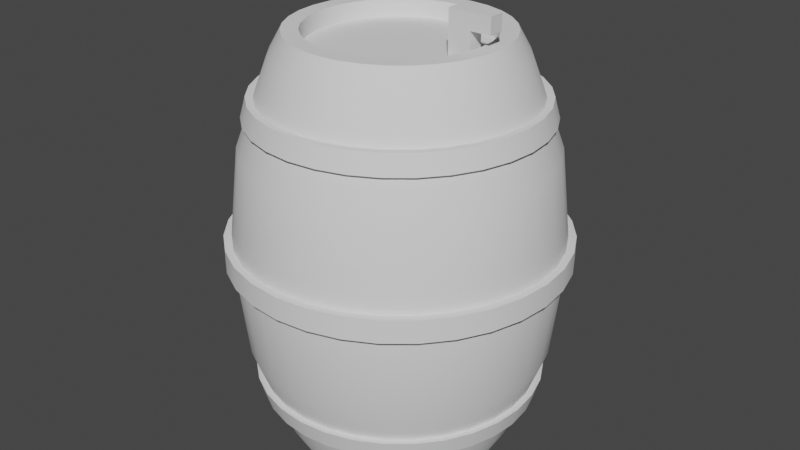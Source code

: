 # Source: Tunna.blend  (saved by Blender 2.92.15; exported with 4.5.12 LTS)
import bpy
from mathutils import Matrix  # noqa: F401  (used for matrix-valued properties, if any)

bpy.ops.wm.read_factory_settings(use_empty=True)
scene = bpy.context.scene
scene.name = 'Scene'

# ---- collections
col_collection = bpy.data.collections.new('Collection'); scene.collection.children.link(col_collection)

# ---- node groups
ng_auto_smooth = bpy.data.node_groups.new('Auto Smooth', 'GeometryNodeTree')
_s = ng_auto_smooth.interface.new_socket(name='Geometry', in_out='OUTPUT', socket_type='NodeSocketGeometry')
_s = ng_auto_smooth.interface.new_socket(name='Geometry', in_out='INPUT', socket_type='NodeSocketGeometry')
_s = ng_auto_smooth.interface.new_socket(name='Angle', in_out='INPUT', socket_type='NodeSocketFloat')
_s.subtype = 'ANGLE'
_s.min_value = 0.0
_s.max_value = 3.142
ng_auto_smooth.is_modifier = True
_N = ng_auto_smooth.nodes; _L = ng_auto_smooth.links
n0 = _N.new('NodeGroupOutput'); n0.name = 'Group Output'; n0.location = (480, -100)
n1 = _N.new('NodeGroupInput'); n1.name = 'Group Input'; n1.location = (-420, -300)
n2 = _N.new('NodeGroupInput'); n2.name = 'Group Input.001'; n2.location = (-60, -100)
n3 = _N.new('GeometryNodeSetShadeSmooth'); n3.name = 'Set Shade Smooth'; n3.location = (120, -100)
n3.domain = 'EDGE'
n4 = _N.new('GeometryNodeSetShadeSmooth'); n4.name = 'Set Shade Smooth.001'; n4.location = (300, -100)
n5 = _N.new('GeometryNodeInputMeshEdgeAngle'); n5.name = 'Edge Angle'; n5.location = (-420, -220)
n6 = _N.new('GeometryNodeInputEdgeSmooth'); n6.name = 'Is Edge Smooth'; n6.location = (-60, -160)
n7 = _N.new('GeometryNodeInputShadeSmooth'); n7.name = 'Is Face Smooth'; n7.location = (-240, -340)
n8 = _N.new('FunctionNodeBooleanMath'); n8.name = 'Boolean Math'; n8.location = (-60, -220)
n9 = _N.new('FunctionNodeCompare'); n9.name = 'Compare'; n9.location = (-240, -180)
n9.operation = 'LESS_EQUAL'
_L.new(n5.outputs[0], n9.inputs[0])
_L.new(n4.outputs[0], n0.inputs[0])
_L.new(n1.outputs[1], n9.inputs[1])
_L.new(n9.outputs[0], n8.inputs[0])
_L.new(n7.outputs[0], n8.inputs[1])
_L.new(n2.outputs[0], n3.inputs[0])
_L.new(n6.outputs[0], n3.inputs[1])
_L.new(n3.outputs[0], n4.inputs[0])
_L.new(n8.outputs[0], n3.inputs[2])
n0.is_active_output = True

# ---- world
world_world = bpy.data.worlds.new('World'); scene.world = world_world
world_world.use_nodes = True; world_world.node_tree.nodes.clear()
_N = world_world.node_tree.nodes; _L = world_world.node_tree.links
n0 = _N.new('ShaderNodeOutputWorld'); n0.name = 'World Output'; n0.location = (300, 300)
n1 = _N.new('ShaderNodeBackground'); n1.name = 'Background'; n1.location = (10, 300)
n1.inputs[0].default_value = (0.05088, 0.05088, 0.05088, 1.0)
_L.new(n1.outputs[0], n0.inputs[0])
n0.is_active_output = True
world_world.color = (0.05088, 0.05088, 0.05088)
world_world.use_sun_shadow = False
world_world.sun_shadow_jitter_overblur = 0.0

# ---- meshes
me_cylinder = bpy.data.meshes.new('Cylinder')
me_cylinder.from_pydata([(0.0, 0.8438, 0.0), (0.0, 0.8438, 4.0), (0.1646, 0.8276, 0.0), (0.1646, 0.8276, 4.0), (0.3229, 0.7796, 0.0), (0.3229, 0.7796, 4.0), (0.4688, 0.7016, 0.0), (0.4688, 0.7016, 4.0), (0.5967, 0.5967, 0.0), (0.5967, 0.5967, 4.0), (0.7016, 0.4688, 0.0), (0.7016, 0.4688, 4.0), (0.7796, 0.3229, 0.0), (0.7796, 0.3229, 4.0), (0.8276, 0.1646, 0.0), (0.8276, 0.1646, 4.0), (0.8438, 0.0, 0.0), (0.8438, 0.0, 4.0), (0.8276, -0.1646, 0.0), (0.8276, -0.1646, 4.0), (0.7796, -0.3229, 0.0), (0.7796, -0.3229, 4.0), (0.7016, -0.4688, 0.0), (0.7016, -0.4688, 4.0), (0.5967, -0.5967, 0.0), (0.5967, -0.5967, 4.0), (0.4688, -0.7016, 0.0), (0.4688, -0.7016, 4.0), (0.3229, -0.7796, 0.0), (0.3229, -0.7796, 4.0), (0.1646, -0.8276, 0.0), (0.1646, -0.8276, 4.0), (0.0, -0.8438, 0.0), (0.0, -0.8438, 4.0), (-0.1646, -0.8276, 0.0), (-0.1646, -0.8276, 4.0), (-0.3229, -0.7796, 0.0), (-0.3229, -0.7796, 4.0), (-0.4688, -0.7016, 0.0), (-0.4688, -0.7016, 4.0), (-0.5967, -0.5967, 0.0), (-0.5967, -0.5967, 4.0), (-0.7016, -0.4688, 0.0), (-0.7016, -0.4688, 4.0), (-0.7796, -0.3229, 0.0), (-0.7796, -0.3229, 4.0), (-0.8276, -0.1646, 0.0), (-0.8276, -0.1646, 4.0), (-0.8438, 0.0, 0.0), (-0.8438, 0.0, 4.0), (-0.8276, 0.1646, 0.0), (-0.8276, 0.1646, 4.0), (-0.7796, 0.3229, 0.0), (-0.7796, 0.3229, 4.0), (-0.7016, 0.4688, 0.0), (-0.7016, 0.4688, 4.0), (-0.5967, 0.5967, 0.0), (-0.5967, 0.5967, 4.0), (-0.4688, 0.7016, 0.0), (-0.4688, 0.7016, 4.0), (-0.3229, 0.7796, 0.0), (-0.3229, 0.7796, 4.0), (-0.1646, 0.8276, 0.0), (-0.1646, 0.8276, 4.0), (-6.709e-10, 1.117, 3.791), (-6.709e-10, 1.117, 0.2091), (-1.863e-09, 1.425, 2.969), (-3.725e-09, 1.532, 2.0), (-1.863e-09, 1.425, 1.031), (0.2179, 1.096, 0.2091), (0.2179, 1.096, 3.791), (0.2779, 1.397, 1.031), (0.299, 1.503, 2.0), (0.2779, 1.397, 2.969), (0.4275, 1.032, 0.2091), (0.4275, 1.032, 3.791), (0.5451, 1.316, 1.031), (0.5864, 1.416, 2.0), (0.5451, 1.316, 2.969), (0.6206, 0.9288, 0.2091), (0.6206, 0.9288, 3.791), (0.7914, 1.184, 1.031), (0.8514, 1.274, 2.0), (0.7914, 1.184, 2.969), (0.7899, 0.7899, 0.2091), (0.7899, 0.7899, 3.791), (1.007, 1.007, 1.031), (1.084, 1.084, 2.0), (1.007, 1.007, 2.969), (0.9288, 0.6206, 0.2091), (0.9288, 0.6206, 3.791), (1.184, 0.7914, 1.031), (1.274, 0.8514, 2.0), (1.184, 0.7914, 2.969), (1.032, 0.4275, 0.2091), (1.032, 0.4275, 3.791), (1.316, 0.5451, 1.031), (1.416, 0.5864, 2.0), (1.316, 0.5451, 2.969), (1.096, 0.2179, 0.2091), (1.096, 0.2179, 3.791), (1.397, 0.2779, 1.031), (1.503, 0.299, 2.0), (1.397, 0.2779, 2.969), (1.117, -2.738e-09, 0.2091), (1.117, -2.738e-09, 3.791), (1.425, -9.313e-09, 1.031), (1.532, -1.49e-08, 2.0), (1.425, -9.313e-09, 2.969), (1.096, -0.2179, 0.2091), (1.096, -0.2179, 3.791), (1.397, -0.2779, 1.031), (1.503, -0.299, 2.0), (1.397, -0.2779, 2.969), (1.032, -0.4275, 0.2091), (1.032, -0.4275, 3.791), (1.316, -0.5451, 1.031), (1.416, -0.5864, 2.0), (1.316, -0.5451, 2.969), (0.9288, -0.6206, 0.2091), (0.9288, -0.6206, 3.791), (1.184, -0.7914, 1.031), (1.274, -0.8514, 2.0), (1.184, -0.7914, 2.969), (0.7899, -0.7899, 0.2091), (0.7899, -0.7899, 3.791), (1.007, -1.007, 1.031), (1.084, -1.084, 2.0), (1.007, -1.007, 2.969), (0.6206, -0.9288, 0.2091), (0.6206, -0.9288, 3.791), (0.7914, -1.184, 1.031), (0.8514, -1.274, 2.0), (0.7914, -1.184, 2.969), (0.4275, -1.032, 0.2091), (0.4275, -1.032, 3.791), (0.5451, -1.316, 1.031), (0.5864, -1.416, 2.0), (0.5451, -1.316, 2.969), (0.2179, -1.096, 0.2091), (0.2179, -1.096, 3.791), (0.2779, -1.397, 1.031), (0.299, -1.503, 2.0), (0.2779, -1.397, 2.969), (-6.709e-10, -1.117, 0.2091), (-6.709e-10, -1.117, 3.791), (-1.863e-09, -1.425, 1.031), (-3.725e-09, -1.532, 2.0), (-1.863e-09, -1.425, 2.969), (-0.2179, -1.096, 0.2091), (-0.2179, -1.096, 3.791), (-0.2779, -1.397, 1.031), (-0.299, -1.503, 2.0), (-0.2779, -1.397, 2.969), (-0.4275, -1.032, 0.2091), (-0.4275, -1.032, 3.791), (-0.5451, -1.316, 1.031), (-0.5864, -1.416, 2.0), (-0.5451, -1.316, 2.969), (-0.6206, -0.9288, 0.2091), (-0.6206, -0.9288, 3.791), (-0.7914, -1.184, 1.031), (-0.8514, -1.274, 2.0), (-0.7914, -1.184, 2.969), (-0.7899, -0.7899, 0.2091), (-0.7899, -0.7899, 3.791), (-1.007, -1.007, 1.031), (-1.084, -1.084, 2.0), (-1.007, -1.007, 2.969), (-0.9288, -0.6206, 0.2091), (-0.9288, -0.6206, 3.791), (-1.184, -0.7914, 1.031), (-1.274, -0.8514, 2.0), (-1.184, -0.7914, 2.969), (-1.032, -0.4275, 0.2091), (-1.032, -0.4275, 3.791), (-1.316, -0.5451, 1.031), (-1.416, -0.5864, 2.0), (-1.316, -0.5451, 2.969), (-1.096, -0.2179, 0.2091), (-1.096, -0.2179, 3.791), (-1.397, -0.2779, 1.031), (-1.503, -0.299, 2.0), (-1.397, -0.2779, 2.969), (-1.117, -2.738e-09, 0.2091), (-1.117, -2.738e-09, 3.791), (-1.425, -9.313e-09, 1.031), (-1.532, -1.49e-08, 2.0), (-1.425, -9.313e-09, 2.969), (-1.096, 0.2179, 0.2091), (-1.096, 0.2179, 3.791), (-1.397, 0.2779, 1.031), (-1.503, 0.299, 2.0), (-1.397, 0.2779, 2.969), (-1.032, 0.4275, 0.2091), (-1.032, 0.4275, 3.791), (-1.316, 0.5451, 1.031), (-1.416, 0.5864, 2.0), (-1.316, 0.5451, 2.969), (-0.9288, 0.6206, 0.2091), (-0.9288, 0.6206, 3.791), (-1.184, 0.7914, 1.031), (-1.274, 0.8514, 2.0), (-1.184, 0.7914, 2.969), (-0.7899, 0.7899, 0.2091), (-0.7899, 0.7899, 3.791), (-1.007, 1.007, 1.031), (-1.084, 1.084, 2.0), (-1.007, 1.007, 2.969), (-0.6206, 0.9288, 0.2091), (-0.6206, 0.9288, 3.791), (-0.7914, 1.184, 1.031), (-0.8514, 1.274, 2.0), (-0.7914, 1.184, 2.969), (-0.4275, 1.032, 0.2091), (-0.4275, 1.032, 3.791), (-0.5451, 1.316, 1.031), (-0.5864, 1.416, 2.0), (-0.5451, 1.316, 2.969), (-0.2179, 1.096, 0.2091), (-0.2179, 1.096, 3.791), (-0.2779, 1.397, 1.031), (-0.299, 1.503, 2.0), (-0.2779, 1.397, 2.969), (0.0, 1.0, 0.0), (0.1951, 0.9808, 0.0), (0.1951, 0.9808, 4.0), (0.0, 1.0, 4.0), (0.3827, 0.9239, 0.0), (0.3827, 0.9239, 4.0), (0.5556, 0.8315, 0.0), (0.5556, 0.8315, 4.0), (0.7071, 0.7071, 0.0), (0.7071, 0.7071, 4.0), (0.8315, 0.5556, 0.0), (0.8315, 0.5556, 4.0), (0.9239, 0.3827, 0.0), (0.9239, 0.3827, 4.0), (0.9808, 0.1951, 0.0), (0.9808, 0.1951, 4.0), (1.0, 0.0, 0.0), (1.0, 0.0, 4.0), (0.9808, -0.1951, 0.0), (0.9808, -0.1951, 4.0), (0.9239, -0.3827, 0.0), (0.9239, -0.3827, 4.0), (0.8315, -0.5556, 0.0), (0.8315, -0.5556, 4.0), (0.7071, -0.7071, 0.0), (0.7071, -0.7071, 4.0), (0.5556, -0.8315, 0.0), (0.5556, -0.8315, 4.0), (0.3827, -0.9239, 0.0), (0.3827, -0.9239, 4.0), (0.1951, -0.9808, 0.0), (0.1951, -0.9808, 4.0), (0.0, -1.0, 0.0), (0.0, -1.0, 4.0), (-0.1951, -0.9808, 0.0), (-0.1951, -0.9808, 4.0), (-0.3827, -0.9239, 0.0), (-0.3827, -0.9239, 4.0), (-0.5556, -0.8315, 0.0), (-0.5556, -0.8315, 4.0), (-0.7071, -0.7071, 0.0), (-0.7071, -0.7071, 4.0), (-0.8315, -0.5556, 0.0), (-0.8315, -0.5556, 4.0), (-0.9239, -0.3827, 0.0), (-0.9239, -0.3827, 4.0), (-0.9808, -0.1951, 0.0), (-0.9808, -0.1951, 4.0), (-1.0, 0.0, 0.0), (-1.0, 0.0, 4.0), (-0.9808, 0.1951, 0.0), (-0.9808, 0.1951, 4.0), (-0.9239, 0.3827, 0.0), (-0.9239, 0.3827, 4.0), (-0.8315, 0.5556, 0.0), (-0.8315, 0.5556, 4.0), (-0.7071, 0.7071, 0.0), (-0.7071, 0.7071, 4.0), (-0.5556, 0.8315, 0.0), (-0.5556, 0.8315, 4.0), (-0.3827, 0.9239, 0.0), (-0.3827, 0.9239, 4.0), (-0.1951, 0.9808, 0.0), (-0.1951, 0.9808, 4.0), (0.0, 0.8438, 0.1643), (0.1646, 0.8276, 0.1643), (0.1646, 0.8276, 3.836), (0.0, 0.8438, 3.836), (0.3229, 0.7796, 0.1643), (0.3229, 0.7796, 3.836), (0.4688, 0.7016, 0.1643), (0.4688, 0.7016, 3.836), (0.5967, 0.5967, 0.1643), (0.5967, 0.5967, 3.836), (0.7016, 0.4688, 0.1643), (0.7016, 0.4688, 3.836), (0.7796, 0.3229, 0.1643), (0.7796, 0.3229, 3.836), (0.8276, 0.1646, 0.1643), (0.8276, 0.1646, 3.836), (0.8438, 0.0, 0.1643), (0.8438, 0.0, 3.836), (0.8276, -0.1646, 0.1643), (0.8276, -0.1646, 3.836), (0.7796, -0.3229, 0.1643), (0.7796, -0.3229, 3.836), (0.7016, -0.4688, 0.1643), (0.7016, -0.4688, 3.836), (0.5967, -0.5967, 0.1643), (0.5967, -0.5967, 3.836), (0.4688, -0.7016, 0.1643), (0.4688, -0.7016, 3.836), (0.3229, -0.7796, 0.1643), (0.3229, -0.7796, 3.836), (0.1646, -0.8276, 0.1643), (0.1646, -0.8276, 3.836), (0.0, -0.8438, 0.1643), (0.0, -0.8438, 3.836), (-0.1646, -0.8276, 0.1643), (-0.1646, -0.8276, 3.836), (-0.3229, -0.7796, 0.1643), (-0.3229, -0.7796, 3.836), (-0.4688, -0.7016, 0.1643), (-0.4688, -0.7016, 3.836), (-0.5967, -0.5967, 0.1643), (-0.5967, -0.5967, 3.836), (-0.7016, -0.4688, 0.1643), (-0.7016, -0.4688, 3.836), (-0.7796, -0.3229, 0.1643), (-0.7796, -0.3229, 3.836), (-0.8276, -0.1646, 0.1643), (-0.8276, -0.1646, 3.836), (-0.8438, 0.0, 0.1643), (-0.8438, 0.0, 3.836), (-0.8276, 0.1646, 0.1643), (-0.8276, 0.1646, 3.836), (-0.7796, 0.3229, 0.1643), (-0.7796, 0.3229, 3.836), (-0.7016, 0.4688, 0.1643), (-0.7016, 0.4688, 3.836), (-0.5967, 0.5967, 0.1643), (-0.5967, 0.5967, 3.836), (-0.4688, 0.7016, 0.1643), (-0.4688, 0.7016, 3.836), (-0.3229, 0.7796, 0.1643), (-0.3229, 0.7796, 3.836), (-0.1646, 0.8276, 0.1643), (-0.1646, 0.8276, 3.836), (1.489e-09, 1.322, 0.5447), (0.2579, 1.296, 0.5447), (0.5059, 1.221, 0.5447), (0.7344, 1.099, 0.5447), (0.9347, 0.9347, 0.5447), (1.099, 0.7344, 0.5447), (1.221, 0.5059, 0.5447), (1.296, 0.2579, 0.5447), (1.322, -8.953e-09, 0.5447), (1.296, -0.2579, 0.5447), (1.221, -0.5059, 0.5447), (1.099, -0.7344, 0.5447), (0.9347, -0.9347, 0.5447), (0.7344, -1.099, 0.5447), (0.5059, -1.221, 0.5447), (0.2579, -1.296, 0.5447), (1.489e-09, -1.322, 0.5447), (-0.2579, -1.296, 0.5447), (-0.5059, -1.221, 0.5447), (-0.7344, -1.099, 0.5447), (-0.9347, -0.9347, 0.5447), (-1.099, -0.7344, 0.5447), (-1.221, -0.5059, 0.5447), (-1.296, -0.2579, 0.5447), (-1.322, -8.953e-09, 0.5447), (-1.296, 0.2579, 0.5447), (-1.221, 0.5059, 0.5447), (-1.099, 0.7344, 0.5447), (-0.9347, 0.9347, 0.5447), (-0.7344, 1.099, 0.5447), (-0.5059, 1.221, 0.5447), (-0.2579, 1.296, 0.5447), (5.448e-10, 1.373, 0.7318), (0.2678, 1.346, 0.7318), (0.5254, 1.268, 0.7318), (0.7627, 1.141, 0.7318), (0.9707, 0.9707, 0.7318), (1.141, 0.7627, 0.7318), (1.268, 0.5254, 0.7318), (1.346, 0.2678, 0.7318), (1.373, -9.058e-09, 0.7318), (1.346, -0.2678, 0.7318), (1.268, -0.5254, 0.7318), (1.141, -0.7627, 0.7318), (0.9707, -0.9707, 0.7318), (0.7627, -1.141, 0.7318), (0.5254, -1.268, 0.7318), (0.2678, -1.346, 0.7318), (5.448e-10, -1.373, 0.7318), (-0.2678, -1.346, 0.7318), (-0.5254, -1.268, 0.7318), (-0.7627, -1.141, 0.7318), (-0.9707, -0.9707, 0.7318), (-1.141, -0.7627, 0.7318), (-1.268, -0.5254, 0.7318), (-1.346, -0.2678, 0.7318), (-1.373, -9.058e-09, 0.7318), (-1.346, 0.2678, 0.7318), (-1.268, 0.5254, 0.7318), (-1.141, 0.7627, 0.7318), (-0.9707, 0.9707, 0.7318), (-0.7627, 1.141, 0.7318), (-0.5254, 1.268, 0.7318), (-0.2678, 1.346, 0.7318), (-3.417e-09, 1.055, 0.558), (0.2059, 1.035, 0.558), (0.4039, 0.9751, 0.558), (0.5864, 0.8776, 0.558), (0.7463, 0.7463, 0.558), (0.8776, 0.5864, 0.558), (0.9751, 0.4039, 0.558), (1.035, 0.2059, 0.558), (1.055, -6.453e-09, 0.558), (1.035, -0.2059, 0.558), (0.9751, -0.4039, 0.558), (0.8776, -0.5864, 0.558), (0.7463, -0.7463, 0.558), (0.5864, -0.8776, 0.558), (0.4039, -0.9751, 0.558), (0.2059, -1.035, 0.558), (-3.417e-09, -1.055, 0.558), (-0.2059, -1.035, 0.558), (-0.4039, -0.9751, 0.558), (-0.5864, -0.8776, 0.558), (-0.7463, -0.7463, 0.558), (-0.8776, -0.5864, 0.558), (-0.9751, -0.4039, 0.558), (-1.035, -0.2059, 0.558), (-1.055, -6.453e-09, 0.558), (-1.035, 0.2059, 0.558), (-0.9751, 0.4039, 0.558), (-0.8776, 0.5864, 0.558), (-0.7463, 0.7463, 0.558), (-0.5864, 0.8776, 0.558), (-0.4039, 0.9751, 0.558), (-0.2059, 1.035, 0.558), (3.58e-10, 1.261, 0.7169), (0.246, 1.237, 0.7169), (0.4825, 1.165, 0.7169), (0.7005, 1.048, 0.7169), (0.8915, 0.8915, 0.7169), (1.048, 0.7005, 0.7169), (1.165, 0.4825, 0.7169), (1.237, 0.246, 0.7169), (1.261, -8.071e-09, 0.7169), (1.237, -0.246, 0.7169), (1.165, -0.4825, 0.7169), (1.048, -0.7005, 0.7169), (0.8915, -0.8915, 0.7169), (0.7005, -1.048, 0.7169), (0.4825, -1.165, 0.7169), (0.246, -1.237, 0.7169), (3.58e-10, -1.261, 0.7169), (-0.246, -1.237, 0.7169), (-0.4825, -1.165, 0.7169), (-0.7005, -1.048, 0.7169), (-0.8915, -0.8915, 0.7169), (-1.048, -0.7005, 0.7169), (-1.165, -0.4825, 0.7169), (-1.237, -0.246, 0.7169), (-1.261, -8.071e-09, 0.7169), (-1.237, 0.246, 0.7169), (-1.165, 0.4825, 0.7169), (-1.048, 0.7005, 0.7169), (-0.8915, 0.8915, 0.7169), (-0.7005, 1.048, 0.7169), (-0.4825, 1.165, 0.7169), (-0.246, 1.237, 0.7169), (5.448e-10, 1.373, 3.239), (0.2678, 1.346, 3.239), (0.5254, 1.268, 3.239), (0.7627, 1.141, 3.239), (0.9707, 0.9707, 3.239), (1.141, 0.7627, 3.239), (1.268, 0.5254, 3.239), (1.346, 0.2678, 3.239), (1.373, -9.058e-09, 3.239), (1.346, -0.2678, 3.239), (1.268, -0.5254, 3.239), (1.141, -0.7627, 3.239), (0.9707, -0.9707, 3.239), (0.7627, -1.141, 3.239), (0.5254, -1.268, 3.239), (0.2678, -1.346, 3.239), (5.448e-10, -1.373, 3.239), (-0.2678, -1.346, 3.239), (-0.5254, -1.268, 3.239), (-0.7627, -1.141, 3.239), (-0.9707, -0.9707, 3.239), (-1.141, -0.7627, 3.239), (-1.268, -0.5254, 3.239), (-1.346, -0.2678, 3.239), (-1.373, -9.058e-09, 3.239), (-1.346, 0.2678, 3.239), (-1.268, 0.5254, 3.239), (-1.141, 0.7627, 3.239), (-0.9707, 0.9707, 3.239), (-0.7627, 1.141, 3.239), (-0.5254, 1.268, 3.239), (-0.2678, 1.346, 3.239), (1.489e-09, 1.322, 3.426), (0.2579, 1.296, 3.426), (0.5059, 1.221, 3.426), (0.7344, 1.099, 3.426), (0.9347, 0.9347, 3.426), (1.099, 0.7344, 3.426), (1.221, 0.5059, 3.426), (1.296, 0.2579, 3.426), (1.322, -8.953e-09, 3.426), (1.296, -0.2579, 3.426), (1.221, -0.5059, 3.426), (1.099, -0.7344, 3.426), (0.9347, -0.9347, 3.426), (0.7344, -1.099, 3.426), (0.5059, -1.221, 3.426), (0.2579, -1.296, 3.426), (1.489e-09, -1.322, 3.426), (-0.2579, -1.296, 3.426), (-0.5059, -1.221, 3.426), (-0.7344, -1.099, 3.426), (-0.9347, -0.9347, 3.426), (-1.099, -0.7344, 3.426), (-1.221, -0.5059, 3.426), (-1.296, -0.2579, 3.426), (-1.322, -8.953e-09, 3.426), (-1.296, 0.2579, 3.426), (-1.221, 0.5059, 3.426), (-1.099, 0.7344, 3.426), (-0.9347, 0.9347, 3.426), (-0.7344, 1.099, 3.426), (-0.5059, 1.221, 3.426), (-0.2579, 1.296, 3.426), (3.58e-10, 1.261, 3.254), (0.246, 1.237, 3.254), (0.4825, 1.165, 3.254), (0.7005, 1.048, 3.254), (0.8915, 0.8915, 3.254), (1.048, 0.7005, 3.254), (1.165, 0.4825, 3.254), (1.237, 0.246, 3.254), (1.261, -8.071e-09, 3.254), (1.237, -0.246, 3.254), (1.165, -0.4825, 3.254), (1.048, -0.7005, 3.254), (0.8915, -0.8915, 3.254), (0.7005, -1.048, 3.254), (0.4825, -1.165, 3.254), (0.246, -1.237, 3.254), (3.58e-10, -1.261, 3.254), (-0.246, -1.237, 3.254), (-0.4825, -1.165, 3.254), (-0.7005, -1.048, 3.254), (-0.8915, -0.8915, 3.254), (-1.048, -0.7005, 3.254), (-1.165, -0.4825, 3.254), (-1.237, -0.246, 3.254), (-1.261, -8.071e-09, 3.254), (-1.237, 0.246, 3.254), (-1.165, 0.4825, 3.254), (-1.048, 0.7005, 3.254), (-0.8915, 0.8915, 3.254), (-0.7005, 1.048, 3.254), (-0.4825, 1.165, 3.254), (-0.246, 1.237, 3.254), (-3.417e-09, 1.055, 3.413), (0.2059, 1.035, 3.413), (0.4039, 0.9751, 3.413), (0.5864, 0.8776, 3.413), (0.7463, 0.7463, 3.413), (0.8776, 0.5864, 3.413), (0.9751, 0.4039, 3.413), (1.035, 0.2059, 3.413), (1.055, -6.453e-09, 3.413), (1.035, -0.2059, 3.413), (0.9751, -0.4039, 3.413), (0.8776, -0.5864, 3.413), (0.7463, -0.7463, 3.413), (0.5864, -0.8776, 3.413), (0.4039, -0.9751, 3.413), (0.2059, -1.035, 3.413), (-3.417e-09, -1.055, 3.413), (-0.2059, -1.035, 3.413), (-0.4039, -0.9751, 3.413), (-0.5864, -0.8776, 3.413), (-0.7463, -0.7463, 3.413), (-0.8776, -0.5864, 3.413), (-0.9751, -0.4039, 3.413), (-1.035, -0.2059, 3.413), (-1.055, -6.453e-09, 3.413), (-1.035, 0.2059, 3.413), (-0.9751, 0.4039, 3.413), (-0.8776, 0.5864, 3.413), (-0.7463, 0.7463, 3.413), (-0.5864, 0.8776, 3.413), (-0.4039, 0.9751, 3.413), (-0.2059, 1.035, 3.413), (-1.791e-09, 1.593, 1.896), (0.3108, 1.562, 1.896), (0.6096, 1.472, 1.896), (0.885, 1.325, 1.896), (1.126, 1.126, 1.896), (1.325, 0.885, 1.896), (1.472, 0.6096, 1.896), (1.562, 0.3108, 1.896), (1.593, -7.295e-09, 1.896), (1.562, -0.3108, 1.896), (1.472, -0.6096, 1.896), (1.325, -0.885, 1.896), (1.126, -1.126, 1.896), (0.885, -1.325, 1.896), (0.6096, -1.472, 1.896), (0.3108, -1.562, 1.896), (-1.791e-09, -1.593, 1.896), (-0.3108, -1.562, 1.896), (-0.6096, -1.472, 1.896), (-0.885, -1.325, 1.896), (-1.126, -1.126, 1.896), (-1.325, -0.885, 1.896), (-1.472, -0.6096, 1.896), (-1.562, -0.3108, 1.896), (-1.593, -7.295e-09, 1.896), (-1.562, 0.3108, 1.896), (-1.472, 0.6096, 1.896), (-1.325, 0.885, 1.896), (-1.126, 1.126, 1.896), (-0.885, 1.325, 1.896), (-0.6096, 1.472, 1.896), (-0.3108, 1.562, 1.896), (-1.791e-09, 1.593, 2.113), (0.3108, 1.562, 2.113), (0.6096, 1.472, 2.113), (0.885, 1.325, 2.113), (1.126, 1.126, 2.113), (1.325, 0.885, 2.113), (1.472, 0.6096, 2.113), (1.562, 0.3108, 2.113), (1.593, -7.295e-09, 2.113), (1.562, -0.3108, 2.113), (1.472, -0.6096, 2.113), (1.325, -0.885, 2.113), (1.126, -1.126, 2.113), (0.885, -1.325, 2.113), (0.6096, -1.472, 2.113), (0.3108, -1.562, 2.113), (-1.791e-09, -1.593, 2.113), (-0.3108, -1.562, 2.113), (-0.6096, -1.472, 2.113), (-0.885, -1.325, 2.113), (-1.126, -1.126, 2.113), (-1.325, -0.885, 2.113), (-1.472, -0.6096, 2.113), (-1.562, -0.3108, 2.113), (-1.593, -7.295e-09, 2.113), (-1.562, 0.3108, 2.113), (-1.472, 0.6096, 2.113), (-1.325, 0.885, 2.113), (-1.126, 1.126, 2.113), (-0.885, 1.325, 2.113), (-0.6096, 1.472, 2.113), (-0.3108, 1.562, 2.113), (-2.008e-09, 1.463, 1.913), (0.2854, 1.435, 1.913), (0.5599, 1.352, 1.913), (0.8128, 1.217, 1.913), (1.035, 1.035, 1.913), (1.217, 0.8128, 1.913), (1.352, 0.5599, 1.913), (1.435, 0.2854, 1.913), (1.463, -6.15e-09, 1.913), (1.435, -0.2854, 1.913), (1.352, -0.5599, 1.913), (1.217, -0.8128, 1.913), (1.035, -1.035, 1.913), (0.8128, -1.217, 1.913), (0.5599, -1.352, 1.913), (0.2854, -1.435, 1.913), (-2.008e-09, -1.463, 1.913), (-0.2854, -1.435, 1.913), (-0.5599, -1.352, 1.913), (-0.8128, -1.217, 1.913), (-1.035, -1.035, 1.913), (-1.217, -0.8128, 1.913), (-1.352, -0.5599, 1.913), (-1.435, -0.2854, 1.913), (-1.463, -6.15e-09, 1.913), (-1.435, 0.2854, 1.913), (-1.352, 0.5599, 1.913), (-1.217, 0.8128, 1.913), (-1.035, 1.035, 1.913), (-0.8128, 1.217, 1.913), (-0.5599, 1.352, 1.913), (-0.2854, 1.435, 1.913), (-6.389e-09, 1.225, 2.098), (0.2389, 1.201, 2.098), (0.4687, 1.132, 2.098), (0.6804, 1.018, 2.098), (0.866, 0.866, 2.098), (1.018, 0.6804, 2.098), (1.132, 0.4687, 2.098), (1.201, 0.2389, 2.098), (1.225, -4.273e-09, 2.098), (1.201, -0.2389, 2.098), (1.132, -0.4687, 2.098), (1.018, -0.6804, 2.098), (0.866, -0.866, 2.098), (0.6804, -1.018, 2.098), (0.4687, -1.132, 2.098), (0.2389, -1.201, 2.098), (-6.389e-09, -1.225, 2.098), (-0.2389, -1.201, 2.098), (-0.4687, -1.132, 2.098), (-0.6804, -1.018, 2.098), (-0.866, -0.866, 2.098), (-1.018, -0.6804, 2.098), (-1.132, -0.4687, 2.098), (-1.201, -0.2389, 2.098), (-1.225, -4.273e-09, 2.098), (-1.201, 0.2389, 2.098), (-1.132, 0.4687, 2.098), (-1.018, 0.6804, 2.098), (-0.866, 0.866, 2.098), (-0.6804, 1.018, 2.098), (-0.4687, 1.132, 2.098), (-0.2389, 1.201, 2.098), (0.5614, -0.07399, 3.799), (0.5614, -0.07399, 4.284), (0.5614, 0.07399, 3.799), (0.5614, 0.07399, 4.284), (0.7776, -0.07399, 3.799), (0.7776, -0.07399, 4.284), (0.7776, 0.07399, 3.799), (0.7776, 0.07399, 4.284), (0.5614, -0.07399, 4.131), (0.5614, 0.07399, 4.131), (0.7776, 0.07399, 4.131), (0.7776, -0.07399, 4.131), (0.973, 0.07399, 4.284), (0.973, -0.07399, 4.284), (0.973, 0.07399, 4.131), (0.973, -0.07399, 4.131)], [], [(286, 219, 65, 224), (228, 74, 79, 230), (230, 79, 84, 232), (232, 84, 89, 234), (234, 89, 94, 236), (236, 94, 99, 238), (238, 99, 104, 240), (240, 104, 109, 242), (242, 109, 114, 244), (244, 114, 119, 246), (246, 119, 124, 248), (248, 124, 129, 250), (250, 129, 134, 252), (252, 134, 139, 254), (254, 139, 144, 256), (256, 144, 149, 258), (258, 149, 154, 260), (260, 154, 159, 262), (262, 159, 164, 264), (264, 164, 169, 266), (266, 169, 174, 268), (268, 174, 179, 270), (270, 179, 184, 272), (272, 184, 189, 274), (274, 189, 194, 276), (276, 194, 199, 278), (278, 199, 204, 280), (280, 204, 209, 282), (282, 209, 214, 284), (284, 214, 219, 286), (24, 26, 314, 312), (224, 65, 69, 225), (50, 52, 340, 338), (225, 69, 74, 228), (215, 285, 287, 220), (210, 283, 285, 215), (205, 281, 283, 210), (200, 279, 281, 205), (195, 277, 279, 200), (190, 275, 277, 195), (185, 273, 275, 190), (180, 271, 273, 185), (175, 269, 271, 180), (170, 267, 269, 175), (165, 265, 267, 170), (160, 263, 265, 165), (155, 261, 263, 160), (150, 259, 261, 155), (145, 257, 259, 150), (140, 255, 257, 145), (135, 253, 255, 140), (130, 251, 253, 135), (125, 249, 251, 130), (120, 247, 249, 125), (115, 245, 247, 120), (110, 243, 245, 115), (105, 241, 243, 110), (100, 239, 241, 105), (95, 237, 239, 100), (90, 235, 237, 95), (85, 233, 235, 90), (80, 231, 233, 85), (75, 229, 231, 80), (70, 226, 229, 75), (64, 227, 226, 70), (220, 64, 66, 223), (223, 66, 67, 222), (222, 67, 68, 221), (221, 68, 65, 219), (215, 220, 223, 218), (218, 223, 222, 217), (217, 222, 221, 216), (216, 221, 219, 214), (210, 215, 218, 213), (213, 218, 217, 212), (212, 217, 216, 211), (211, 216, 214, 209), (205, 210, 213, 208), (208, 213, 212, 207), (207, 212, 211, 206), (206, 211, 209, 204), (200, 205, 208, 203), (203, 208, 207, 202), (202, 207, 206, 201), (201, 206, 204, 199), (195, 200, 203, 198), (198, 203, 202, 197), (197, 202, 201, 196), (196, 201, 199, 194), (190, 195, 198, 193), (193, 198, 197, 192), (192, 197, 196, 191), (191, 196, 194, 189), (185, 190, 193, 188), (188, 193, 192, 187), (187, 192, 191, 186), (186, 191, 189, 184), (180, 185, 188, 183), (183, 188, 187, 182), (182, 187, 186, 181), (181, 186, 184, 179), (175, 180, 183, 178), (178, 183, 182, 177), (177, 182, 181, 176), (176, 181, 179, 174), (170, 175, 178, 173), (173, 178, 177, 172), (172, 177, 176, 171), (171, 176, 174, 169), (165, 170, 173, 168), (168, 173, 172, 167), (167, 172, 171, 166), (166, 171, 169, 164), (160, 165, 168, 163), (163, 168, 167, 162), (162, 167, 166, 161), (161, 166, 164, 159), (155, 160, 163, 158), (158, 163, 162, 157), (157, 162, 161, 156), (156, 161, 159, 154), (150, 155, 158, 153), (153, 158, 157, 152), (152, 157, 156, 151), (151, 156, 154, 149), (145, 150, 153, 148), (148, 153, 152, 147), (147, 152, 151, 146), (146, 151, 149, 144), (140, 145, 148, 143), (143, 148, 147, 142), (142, 147, 146, 141), (141, 146, 144, 139), (135, 140, 143, 138), (138, 143, 142, 137), (137, 142, 141, 136), (136, 141, 139, 134), (130, 135, 138, 133), (133, 138, 137, 132), (132, 137, 136, 131), (131, 136, 134, 129), (125, 130, 133, 128), (128, 133, 132, 127), (127, 132, 131, 126), (126, 131, 129, 124), (120, 125, 128, 123), (123, 128, 127, 122), (122, 127, 126, 121), (121, 126, 124, 119), (115, 120, 123, 118), (118, 123, 122, 117), (117, 122, 121, 116), (116, 121, 119, 114), (110, 115, 118, 113), (113, 118, 117, 112), (112, 117, 116, 111), (111, 116, 114, 109), (105, 110, 113, 108), (108, 113, 112, 107), (107, 112, 111, 106), (106, 111, 109, 104), (100, 105, 108, 103), (103, 108, 107, 102), (102, 107, 106, 101), (101, 106, 104, 99), (95, 100, 103, 98), (98, 103, 102, 97), (97, 102, 101, 96), (96, 101, 99, 94), (90, 95, 98, 93), (93, 98, 97, 92), (92, 97, 96, 91), (91, 96, 94, 89), (85, 90, 93, 88), (88, 93, 92, 87), (87, 92, 91, 86), (86, 91, 89, 84), (80, 85, 88, 83), (83, 88, 87, 82), (82, 87, 86, 81), (81, 86, 84, 79), (75, 80, 83, 78), (78, 83, 82, 77), (77, 82, 81, 76), (76, 81, 79, 74), (70, 75, 78, 73), (73, 78, 77, 72), (72, 77, 76, 71), (71, 76, 74, 69), (64, 70, 73, 66), (66, 73, 72, 67), (67, 72, 71, 68), (68, 71, 69, 65), (220, 287, 227, 64), (2, 0, 224, 225), (1, 3, 226, 227), (4, 2, 225, 228), (3, 5, 229, 226), (6, 4, 228, 230), (5, 7, 231, 229), (8, 6, 230, 232), (7, 9, 233, 231), (10, 8, 232, 234), (9, 11, 235, 233), (12, 10, 234, 236), (11, 13, 237, 235), (14, 12, 236, 238), (13, 15, 239, 237), (16, 14, 238, 240), (15, 17, 241, 239), (18, 16, 240, 242), (17, 19, 243, 241), (20, 18, 242, 244), (19, 21, 245, 243), (22, 20, 244, 246), (21, 23, 247, 245), (24, 22, 246, 248), (23, 25, 249, 247), (26, 24, 248, 250), (25, 27, 251, 249), (28, 26, 250, 252), (27, 29, 253, 251), (30, 28, 252, 254), (29, 31, 255, 253), (32, 30, 254, 256), (31, 33, 257, 255), (34, 32, 256, 258), (33, 35, 259, 257), (36, 34, 258, 260), (35, 37, 261, 259), (38, 36, 260, 262), (37, 39, 263, 261), (40, 38, 262, 264), (39, 41, 265, 263), (42, 40, 264, 266), (41, 43, 267, 265), (44, 42, 266, 268), (43, 45, 269, 267), (46, 44, 268, 270), (45, 47, 271, 269), (48, 46, 270, 272), (47, 49, 273, 271), (50, 48, 272, 274), (49, 51, 275, 273), (52, 50, 274, 276), (51, 53, 277, 275), (54, 52, 276, 278), (53, 55, 279, 277), (56, 54, 278, 280), (55, 57, 281, 279), (58, 56, 280, 282), (57, 59, 283, 281), (60, 58, 282, 284), (59, 61, 285, 283), (62, 60, 284, 286), (61, 63, 287, 285), (0, 62, 286, 224), (63, 1, 227, 287), (290, 291, 351, 349, 347, 345, 343, 341, 339, 337, 335, 333, 331, 329, 327, 325, 323, 321, 319, 317, 315, 313, 311, 309, 307, 305, 303, 301, 299, 297, 295, 293), (288, 289, 292, 294, 296, 298, 300, 302, 304, 306, 308, 310, 312, 314, 316, 318, 320, 322, 324, 326, 328, 330, 332, 334, 336, 338, 340, 342, 344, 346, 348, 350), (53, 51, 339, 341), (27, 25, 313, 315), (52, 54, 342, 340), (26, 28, 316, 314), (0, 2, 289, 288), (55, 53, 341, 343), (29, 27, 315, 317), (3, 1, 291, 290), (54, 56, 344, 342), (28, 30, 318, 316), (2, 4, 292, 289), (57, 55, 343, 345), (31, 29, 317, 319), (5, 3, 290, 293), (56, 58, 346, 344), (30, 32, 320, 318), (4, 6, 294, 292), (59, 57, 345, 347), (33, 31, 319, 321), (7, 5, 293, 295), (58, 60, 348, 346), (32, 34, 322, 320), (6, 8, 296, 294), (61, 59, 347, 349), (35, 33, 321, 323), (9, 7, 295, 297), (60, 62, 350, 348), (34, 36, 324, 322), (8, 10, 298, 296), (63, 61, 349, 351), (37, 35, 323, 325), (11, 9, 297, 299), (62, 0, 288, 350), (36, 38, 326, 324), (10, 12, 300, 298), (1, 63, 351, 291), (39, 37, 325, 327), (13, 11, 299, 301), (38, 40, 328, 326), (12, 14, 302, 300), (41, 39, 327, 329), (15, 13, 301, 303), (40, 42, 330, 328), (14, 16, 304, 302), (43, 41, 329, 331), (17, 15, 303, 305), (42, 44, 332, 330), (16, 18, 306, 304), (45, 43, 331, 333), (19, 17, 305, 307), (44, 46, 334, 332), (18, 20, 308, 306), (47, 45, 333, 335), (21, 19, 307, 309), (46, 48, 336, 334), (20, 22, 310, 308), (49, 47, 335, 337), (23, 21, 309, 311), (48, 50, 338, 336), (22, 24, 312, 310), (51, 49, 337, 339), (25, 23, 311, 313), (369, 401, 402, 370), (382, 414, 415, 383), (355, 387, 388, 356), (368, 400, 401, 369), (381, 413, 414, 382), (354, 386, 387, 355), (367, 399, 400, 368), (380, 412, 413, 381), (353, 385, 386, 354), (366, 398, 399, 367), (379, 411, 412, 380), (352, 384, 385, 353), (365, 397, 398, 366), (378, 410, 411, 379), (364, 396, 397, 365), (377, 409, 410, 378), (363, 395, 396, 364), (376, 408, 409, 377), (362, 394, 395, 363), (375, 407, 408, 376), (361, 393, 394, 362), (374, 406, 407, 375), (360, 392, 393, 361), (373, 405, 406, 374), (359, 391, 392, 360), (372, 404, 405, 373), (358, 390, 391, 359), (371, 403, 404, 372), (357, 389, 390, 358), (370, 402, 403, 371), (383, 415, 384, 352), (356, 388, 389, 357), (362, 426, 425, 361), (398, 462, 463, 399), (361, 425, 424, 360), (397, 461, 462, 398), (360, 424, 423, 359), (396, 460, 461, 397), (359, 423, 422, 358), (395, 459, 460, 396), (358, 422, 421, 357), (352, 416, 447, 383), (394, 458, 459, 395), (357, 421, 420, 356), (383, 447, 446, 382), (393, 457, 458, 394), (356, 420, 419, 355), (382, 446, 445, 381), (392, 456, 457, 393), (355, 419, 418, 354), (381, 445, 444, 380), (391, 455, 456, 392), (354, 418, 417, 353), (380, 444, 443, 379), (390, 454, 455, 391), (353, 417, 416, 352), (379, 443, 442, 378), (389, 453, 454, 390), (415, 479, 448, 384), (378, 442, 441, 377), (388, 452, 453, 389), (414, 478, 479, 415), (377, 441, 440, 376), (387, 451, 452, 388), (413, 477, 478, 414), (376, 440, 439, 375), (386, 450, 451, 387), (412, 476, 477, 413), (375, 439, 438, 374), (385, 449, 450, 386), (411, 475, 476, 412), (374, 438, 437, 373), (384, 448, 449, 385), (410, 474, 475, 411), (373, 437, 436, 372), (409, 473, 474, 410), (372, 436, 435, 371), (408, 472, 473, 409), (371, 435, 434, 370), (407, 471, 472, 408), (370, 434, 433, 369), (406, 470, 471, 407), (369, 433, 432, 368), (405, 469, 470, 406), (368, 432, 431, 367), (404, 468, 469, 405), (367, 431, 430, 366), (403, 467, 468, 404), (366, 430, 429, 365), (402, 466, 467, 403), (365, 429, 428, 364), (401, 465, 466, 402), (364, 428, 427, 363), (400, 464, 465, 401), (363, 427, 426, 362), (399, 463, 464, 400), (497, 529, 530, 498), (510, 542, 543, 511), (483, 515, 516, 484), (496, 528, 529, 497), (509, 541, 542, 510), (482, 514, 515, 483), (495, 527, 528, 496), (508, 540, 541, 509), (481, 513, 514, 482), (494, 526, 527, 495), (507, 539, 540, 508), (480, 512, 513, 481), (493, 525, 526, 494), (506, 538, 539, 507), (492, 524, 525, 493), (505, 537, 538, 506), (491, 523, 524, 492), (504, 536, 537, 505), (490, 522, 523, 491), (503, 535, 536, 504), (489, 521, 522, 490), (502, 534, 535, 503), (488, 520, 521, 489), (501, 533, 534, 502), (487, 519, 520, 488), (500, 532, 533, 501), (486, 518, 519, 487), (499, 531, 532, 500), (485, 517, 518, 486), (498, 530, 531, 499), (511, 543, 512, 480), (484, 516, 517, 485), (490, 554, 553, 489), (526, 590, 591, 527), (489, 553, 552, 488), (525, 589, 590, 526), (488, 552, 551, 487), (524, 588, 589, 525), (487, 551, 550, 486), (523, 587, 588, 524), (486, 550, 549, 485), (480, 544, 575, 511), (522, 586, 587, 523), (485, 549, 548, 484), (511, 575, 574, 510), (521, 585, 586, 522), (484, 548, 547, 483), (510, 574, 573, 509), (520, 584, 585, 521), (483, 547, 546, 482), (509, 573, 572, 508), (519, 583, 584, 520), (482, 546, 545, 481), (508, 572, 571, 507), (518, 582, 583, 519), (481, 545, 544, 480), (507, 571, 570, 506), (517, 581, 582, 518), (543, 607, 576, 512), (506, 570, 569, 505), (516, 580, 581, 517), (542, 606, 607, 543), (505, 569, 568, 504), (515, 579, 580, 516), (541, 605, 606, 542), (504, 568, 567, 503), (514, 578, 579, 515), (540, 604, 605, 541), (503, 567, 566, 502), (513, 577, 578, 514), (539, 603, 604, 540), (502, 566, 565, 501), (512, 576, 577, 513), (538, 602, 603, 539), (501, 565, 564, 500), (537, 601, 602, 538), (500, 564, 563, 499), (536, 600, 601, 537), (499, 563, 562, 498), (535, 599, 600, 536), (498, 562, 561, 497), (534, 598, 599, 535), (497, 561, 560, 496), (533, 597, 598, 534), (496, 560, 559, 495), (532, 596, 597, 533), (495, 559, 558, 494), (531, 595, 596, 532), (494, 558, 557, 493), (530, 594, 595, 531), (493, 557, 556, 492), (529, 593, 594, 530), (492, 556, 555, 491), (528, 592, 593, 529), (491, 555, 554, 490), (527, 591, 592, 528), (625, 657, 658, 626), (638, 670, 671, 639), (611, 643, 644, 612), (624, 656, 657, 625), (637, 669, 670, 638), (610, 642, 643, 611), (623, 655, 656, 624), (636, 668, 669, 637), (609, 641, 642, 610), (622, 654, 655, 623), (635, 667, 668, 636), (608, 640, 641, 609), (621, 653, 654, 622), (634, 666, 667, 635), (620, 652, 653, 621), (633, 665, 666, 634), (619, 651, 652, 620), (632, 664, 665, 633), (618, 650, 651, 619), (631, 663, 664, 632), (617, 649, 650, 618), (630, 662, 663, 631), (616, 648, 649, 617), (629, 661, 662, 630), (615, 647, 648, 616), (628, 660, 661, 629), (614, 646, 647, 615), (627, 659, 660, 628), (613, 645, 646, 614), (626, 658, 659, 627), (639, 671, 640, 608), (612, 644, 645, 613), (618, 682, 681, 617), (654, 718, 719, 655), (617, 681, 680, 616), (653, 717, 718, 654), (616, 680, 679, 615), (652, 716, 717, 653), (615, 679, 678, 614), (651, 715, 716, 652), (614, 678, 677, 613), (608, 672, 703, 639), (650, 714, 715, 651), (613, 677, 676, 612), (639, 703, 702, 638), (649, 713, 714, 650), (612, 676, 675, 611), (638, 702, 701, 637), (648, 712, 713, 649), (611, 675, 674, 610), (637, 701, 700, 636), (647, 711, 712, 648), (610, 674, 673, 609), (636, 700, 699, 635), (646, 710, 711, 647), (609, 673, 672, 608), (635, 699, 698, 634), (645, 709, 710, 646), (671, 735, 704, 640), (634, 698, 697, 633), (644, 708, 709, 645), (670, 734, 735, 671), (633, 697, 696, 632), (643, 707, 708, 644), (669, 733, 734, 670), (632, 696, 695, 631), (642, 706, 707, 643), (668, 732, 733, 669), (631, 695, 694, 630), (641, 705, 706, 642), (667, 731, 732, 668), (630, 694, 693, 629), (640, 704, 705, 641), (666, 730, 731, 667), (629, 693, 692, 628), (665, 729, 730, 666), (628, 692, 691, 627), (664, 728, 729, 665), (627, 691, 690, 626), (663, 727, 728, 664), (626, 690, 689, 625), (662, 726, 727, 663), (625, 689, 688, 624), (661, 725, 726, 662), (624, 688, 687, 623), (660, 724, 725, 661), (623, 687, 686, 622), (659, 723, 724, 660), (622, 686, 685, 621), (658, 722, 723, 659), (621, 685, 684, 620), (657, 721, 722, 658), (620, 684, 683, 619), (656, 720, 721, 657), (619, 683, 682, 618), (655, 719, 720, 656), (744, 737, 739, 745), (745, 739, 743, 746), (746, 743, 748, 750), (747, 741, 737, 744), (743, 739, 737, 741), (740, 747, 744, 736), (742, 746, 747, 740), (738, 745, 746, 742), (736, 744, 745, 738), (750, 748, 749, 751), (743, 741, 749, 748), (747, 746, 750, 751), (741, 747, 751, 749)])
me_cylinder.polygons.foreach_set('use_smooth', [1, 1, 1, 1, 1, 1, 1, 1, 1, 1, 1, 1, 1, 1, 1, 1, 1, 1, 1, 1, 1, 1, 1, 1, 1, 1, 1, 1, 1, 1, 1, 1, 1, 1, 1, 1, 1, 1, 1, 1, 1, 1, 1, 1, 1, 1, 1, 1, 1, 1, 1, 1, 1, 1, 1, 1, 1, 1, 1, 1, 1, 1, 1, 1, 1, 1, 1, 1, 1, 1, 1, 1, 1, 1, 1, 1, 1, 1, 1, 1, 1, 1, 1, 1, 1, 1, 1, 1, 1, 1, 1, 1, 1, 1, 1, 1, 1, 1, 1, 1, 1, 1, 1, 1, 1, 1, 1, 1, 1, 1, 1, 1, 1, 1, 1, 1, 1, 1, 1, 1, 1, 1, 1, 1, 1, 1, 1, 1, 1, 1, 1, 1, 1, 1, 1, 1, 1, 1, 1, 1, 1, 1, 1, 1, 1, 1, 1, 1, 1, 1, 1, 1, 1, 1, 1, 1, 1, 1, 1, 1, 1, 1, 1, 1, 1, 1, 1, 1, 1, 1, 1, 1, 1, 1, 1, 1, 1, 1, 1, 1, 1, 1, 1, 1, 1, 1, 1, 1, 1, 1, 1, 1, 1, 1, 1, 1, 1, 1, 1, 1, 1, 1, 1, 1, 1, 1, 1, 1, 1, 1, 1, 1, 1, 1, 1, 1, 1, 1, 1, 1, 1, 1, 1, 1, 1, 1, 1, 1, 1, 1, 1, 1, 1, 1, 1, 1, 1, 1, 1, 1, 1, 1, 1, 1, 1, 1, 1, 1, 1, 1, 1, 1, 1, 1, 1, 1, 1, 1, 1, 1, 1, 1, 1, 1, 1, 1, 1, 1, 1, 1, 1, 1, 1, 1, 1, 1, 1, 1, 1, 1, 1, 1, 1, 1, 1, 1, 1, 1, 1, 1, 1, 1, 1, 1, 1, 1, 1, 1, 1, 1, 1, 1, 1, 1, 1, 1, 1, 1, 1, 1, 1, 1, 1, 1, 1, 1, 1, 1, 1, 1, 1, 1, 1, 1, 1, 1, 1, 1, 1, 1, 1, 1, 1, 1, 1, 1, 1, 1, 1, 1, 1, 1, 1, 1, 1, 1, 1, 1, 1, 1, 1, 1, 1, 1, 1, 1, 1, 1, 1, 1, 1, 1, 1, 1, 1, 1, 1, 1, 1, 1, 1, 1, 1, 1, 1, 1, 1, 1, 1, 1, 1, 1, 1, 1, 1, 1, 1, 1, 1, 1, 1, 1, 1, 1, 1, 1, 1, 1, 1, 1, 1, 1, 1, 1, 1, 1, 1, 1, 1, 1, 1, 1, 1, 1, 1, 1, 1, 1, 1, 1, 1, 1, 1, 1, 1, 1, 1, 1, 1, 1, 1, 1, 1, 1, 1, 1, 1, 1, 1, 1, 1, 1, 1, 1, 1, 1, 1, 1, 1, 1, 1, 1, 1, 1, 1, 1, 1, 1, 1, 1, 1, 1, 1, 1, 1, 1, 1, 1, 1, 1, 1, 1, 1, 1, 1, 1, 1, 1, 1, 1, 1, 1, 1, 1, 1, 1, 1, 1, 1, 1, 1, 1, 1, 1, 1, 1, 1, 1, 1, 1, 1, 1, 1, 1, 1, 1, 1, 1, 1, 1, 1, 1, 1, 1, 1, 1, 1, 1, 1, 1, 1, 1, 1, 1, 1, 1, 1, 1, 1, 1, 1, 1, 1, 1, 1, 1, 1, 1, 1, 1, 1, 1, 1, 1, 1, 1, 1, 1, 1, 1, 1, 1, 1, 1, 1, 1, 1, 1, 1, 1, 1, 1, 1, 1, 1, 1, 1, 1, 1, 1, 1, 1, 1, 1, 1, 1, 1, 1, 1, 1, 1, 1, 1, 1, 1, 1, 1, 1, 1, 1, 1, 1, 1, 1, 1, 1, 1, 1, 1, 1, 1, 1, 1, 1, 1, 1, 1, 1, 1, 1, 0, 0, 0, 0, 0, 0, 0, 0, 0, 0, 0, 0, 0])
_uv = me_cylinder.uv_layers.new(name='UVMap')
_uv.uv.foreach_set('vector', [0.2537, 0.3708, 0.2378, 0.3724, 0.2366, 0.3585, 0.2526, 0.3572, 0.2508, 0.33, 0.2349, 0.3308, 0.2343, 0.3171, 0.2502, 0.3164, 0.2502, 0.3164, 0.2343, 0.3171, 0.2338, 0.3034, 0.2497, 0.3028, 0.2497, 0.3028, 0.2338, 0.3034, 0.2335, 0.2897, 0.2492, 0.2893, 0.2492, 0.2893, 0.2335, 0.2897, 0.2332, 0.2761, 0.2489, 0.2758, 0.2489, 0.2758, 0.2332, 0.2761, 0.233, 0.2625, 0.2487, 0.2622, 0.2487, 0.2622, 0.233, 0.2625, 0.2329, 0.2489, 0.2486, 0.2488, 0.2486, 0.2488, 0.2329, 0.2489, 0.2329, 0.2353, 0.2485, 0.2353, 0.2485, 0.2353, 0.2329, 0.2353, 0.2329, 0.2218, 0.2486, 0.2218, 0.2486, 0.2218, 0.2329, 0.2218, 0.2331, 0.2082, 0.2488, 0.2084, 0.2488, 0.2084, 0.2331, 0.2082, 0.2334, 0.1947, 0.249, 0.195, 0.249, 0.195, 0.2334, 0.1947, 0.2338, 0.1811, 0.2494, 0.1817, 0.2494, 0.1817, 0.2338, 0.1811, 0.2344, 0.1676, 0.2499, 0.1683, 0.2499, 0.1683, 0.2344, 0.1676, 0.2351, 0.1541, 0.2507, 0.155, 0.2507, 0.155, 0.2351, 0.1541, 0.236, 0.1405, 0.2516, 0.1417, 0.2516, 0.1417, 0.236, 0.1405, 0.2372, 0.127, 0.2527, 0.1285, 0.2527, 0.1285, 0.2372, 0.127, 0.2386, 0.1134, 0.2541, 0.1153, 0.2541, 0.1153, 0.2386, 0.1134, 0.2405, 0.09987, 0.2559, 0.1022, 0.2559, 0.1022, 0.2405, 0.09987, 0.2427, 0.08629, 0.2581, 0.08917, 0.2581, 0.08917, 0.2427, 0.08629, 0.2455, 0.0727, 0.2608, 0.07625, 0.2608, 0.07625, 0.2455, 0.0727, 0.2489, 0.05912, 0.2641, 0.06349, 0.2641, 0.06349, 0.2489, 0.05912, 0.2531, 0.04556, 0.2681, 0.05094, 0.2681, 0.05094, 0.2531, 0.04556, 0.2583, 0.03209, 0.273, 0.03872, 0.273, 0.4647, 0.2576, 0.4713, 0.2526, 0.4569, 0.2683, 0.4518, 0.2683, 0.4518, 0.2526, 0.4569, 0.2486, 0.4427, 0.2645, 0.4386, 0.2645, 0.4386, 0.2486, 0.4427, 0.2455, 0.4285, 0.2614, 0.4252, 0.2614, 0.4252, 0.2455, 0.4285, 0.2429, 0.4144, 0.2589, 0.4117, 0.2589, 0.4117, 0.2429, 0.4144, 0.2408, 0.4003, 0.2568, 0.3981, 0.2568, 0.3981, 0.2408, 0.4003, 0.2392, 0.3863, 0.2551, 0.3845, 0.2551, 0.3845, 0.2392, 0.3863, 0.2378, 0.3724, 0.2537, 0.3708, 0.6688, 0.2942, 0.6688, 0.2848, 0.6781, 0.2848, 0.6781, 0.2942, 0.2526, 0.3572, 0.2366, 0.3585, 0.2357, 0.3446, 0.2516, 0.3436, 0.6688, 0.4719, 0.6688, 0.4626, 0.6781, 0.4626, 0.6781, 0.4719, 0.2516, 0.3436, 0.2357, 0.3446, 0.2349, 0.3308, 0.2508, 0.33, 0.03468, 0.3844, 0.01901, 0.3825, 0.0205, 0.3692, 0.03611, 0.3707, 0.03281, 0.3979, 0.01745, 0.3956, 0.01901, 0.3825, 0.03468, 0.3844, 0.03052, 0.4115, 0.01522, 0.4086, 0.01745, 0.3956, 0.03281, 0.3979, 0.02778, 0.4251, 0.01248, 0.4215, 0.01522, 0.4086, 0.03052, 0.4115, 0.02437, 0.4386, 0.009174, 0.4343, 0.01248, 0.4215, 0.02778, 0.4251, 0.02016, 0.4522, 0.005149, 0.4468, 0.009174, 0.4343, 0.02437, 0.4386, 0.01499, 0.4657, 0.0002467, 0.4591, 0.005149, 0.4468, 0.02016, 0.4522, 0.02086, 0.04068, 0.005156, 0.04577, 0.0004279, 0.0329, 0.01587, 0.02637, 0.02479, 0.05492, 0.008932, 0.05899, 0.005156, 0.04577, 0.02086, 0.04068, 0.02795, 0.06911, 0.01199, 0.07241, 0.008932, 0.05899, 0.02479, 0.05492, 0.03049, 0.08324, 0.01449, 0.08594, 0.01199, 0.07241, 0.02795, 0.06911, 0.03255, 0.09732, 0.01655, 0.09953, 0.01449, 0.08594, 0.03049, 0.08324, 0.03423, 0.1113, 0.01824, 0.1132, 0.01655, 0.09953, 0.03255, 0.09732, 0.03561, 0.1253, 0.01964, 0.1268, 0.01824, 0.1132, 0.03423, 0.1113, 0.03674, 0.1392, 0.0208, 0.1404, 0.01964, 0.1268, 0.03561, 0.1253, 0.03766, 0.153, 0.02175, 0.154, 0.0208, 0.1404, 0.03674, 0.1392, 0.03841, 0.1668, 0.02254, 0.1677, 0.02175, 0.154, 0.03766, 0.153, 0.03902, 0.1805, 0.02318, 0.1812, 0.02254, 0.1677, 0.03841, 0.1668, 0.03951, 0.1942, 0.02369, 0.1948, 0.02318, 0.1812, 0.03902, 0.1805, 0.03988, 0.2079, 0.0241, 0.2084, 0.02369, 0.1948, 0.03951, 0.1942, 0.04016, 0.2216, 0.02441, 0.2219, 0.0241, 0.2084, 0.03988, 0.2079, 0.04035, 0.2352, 0.02462, 0.2354, 0.02441, 0.2219, 0.04016, 0.2216, 0.04046, 0.2488, 0.02475, 0.2489, 0.02462, 0.2354, 0.04035, 0.2352, 0.04047, 0.2623, 0.02478, 0.2623, 0.02475, 0.2489, 0.04046, 0.2488, 0.04039, 0.2759, 0.02473, 0.2758, 0.02478, 0.2623, 0.04047, 0.2623, 0.04022, 0.2894, 0.02457, 0.2892, 0.02473, 0.2758, 0.04039, 0.2759, 0.03993, 0.303, 0.02429, 0.3026, 0.02457, 0.2892, 0.04022, 0.2894, 0.03951, 0.3165, 0.02389, 0.316, 0.02429, 0.3026, 0.03993, 0.303, 0.03895, 0.33, 0.02334, 0.3293, 0.02389, 0.316, 0.03951, 0.3165, 0.03821, 0.3436, 0.02262, 0.3427, 0.02334, 0.3293, 0.03895, 0.33, 0.03728, 0.3572, 0.02168, 0.3559, 0.02262, 0.3427, 0.03821, 0.3436, 0.03611, 0.3707, 0.03728, 0.3572, 0.08722, 0.3611, 0.08629, 0.3756, 0.08629, 0.3756, 0.08722, 0.3611, 0.1361, 0.3628, 0.136, 0.3777, 0.136, 0.3777, 0.1361, 0.3628, 0.1855, 0.3617, 0.1862, 0.3764, 0.1862, 0.3764, 0.1855, 0.3617, 0.2366, 0.3585, 0.2378, 0.3724, 0.03468, 0.3844, 0.03611, 0.3707, 0.08629, 0.3756, 0.08513, 0.3903, 0.08513, 0.3903, 0.08629, 0.3756, 0.136, 0.3777, 0.1358, 0.393, 0.1358, 0.393, 0.136, 0.3777, 0.1862, 0.3764, 0.187, 0.3914, 0.187, 0.3914, 0.1862, 0.3764, 0.2378, 0.3724, 0.2392, 0.3863, 0.03281, 0.3979, 0.03468, 0.3844, 0.08513, 0.3903, 0.08368, 0.4053, 0.08368, 0.4053, 0.08513, 0.3903, 0.1358, 0.393, 0.1355, 0.4086, 0.1355, 0.4086, 0.1358, 0.393, 0.187, 0.3914, 0.1881, 0.4067, 0.1881, 0.4067, 0.187, 0.3914, 0.2392, 0.3863, 0.2408, 0.4003, 0.03052, 0.4115, 0.03281, 0.3979, 0.08368, 0.4053, 0.08196, 0.4206, 0.08196, 0.4206, 0.08368, 0.4053, 0.1355, 0.4086, 0.1353, 0.4248, 0.1353, 0.4248, 0.1355, 0.4086, 0.1881, 0.4067, 0.1894, 0.4223, 0.1894, 0.4223, 0.1881, 0.4067, 0.2408, 0.4003, 0.2429, 0.4144, 0.02778, 0.4251, 0.03052, 0.4115, 0.08196, 0.4206, 0.0797, 0.4363, 0.0797, 0.4363, 0.08196, 0.4206, 0.1353, 0.4248, 0.1349, 0.4415, 0.1349, 0.4415, 0.1353, 0.4248, 0.1894, 0.4223, 0.1911, 0.4385, 0.1911, 0.4385, 0.1894, 0.4223, 0.2429, 0.4144, 0.2455, 0.4285, 0.02437, 0.4386, 0.02778, 0.4251, 0.0797, 0.4363, 0.07687, 0.4525, 0.07687, 0.4525, 0.0797, 0.4363, 0.1349, 0.4415, 0.1345, 0.4591, 0.1345, 0.4591, 0.1349, 0.4415, 0.1911, 0.4385, 0.1933, 0.4552, 0.1933, 0.4552, 0.1911, 0.4385, 0.2455, 0.4285, 0.2486, 0.4427, 0.02016, 0.4522, 0.02437, 0.4386, 0.07687, 0.4525, 0.07333, 0.4693, 0.07333, 0.4693, 0.07687, 0.4525, 0.1345, 0.4591, 0.1339, 0.4777, 0.1339, 0.4777, 0.1345, 0.4591, 0.1933, 0.4552, 0.1961, 0.4727, 0.1961, 0.4727, 0.1933, 0.4552, 0.2486, 0.4427, 0.2526, 0.4569, 0.01499, 0.4657, 0.02016, 0.4522, 0.07333, 0.4693, 0.06888, 0.4869, 0.06888, 0.4869, 0.07333, 0.4693, 0.1339, 0.4777, 0.1333, 0.4975, 0.1333, 0.4975, 0.1339, 0.4777, 0.1961, 0.4727, 0.1997, 0.4912, 0.1997, 0.4912, 0.1961, 0.4727, 0.2526, 0.4569, 0.2576, 0.4713, 0.02086, 0.04068, 0.01587, 0.02637, 0.07375, 0.006432, 0.07737, 0.02493, 0.07737, 0.02493, 0.07375, 0.006432, 0.1402, 0.0002467, 0.1395, 0.02005, 0.1395, 0.02005, 0.1402, 0.0002467, 0.2045, 0.01086, 0.2001, 0.02842, 0.2001, 0.02842, 0.2045, 0.01086, 0.2583, 0.03209, 0.2531, 0.04556, 0.02479, 0.05492, 0.02086, 0.04068, 0.07737, 0.02493, 0.08014, 0.04246, 0.08014, 0.04246, 0.07737, 0.02493, 0.1395, 0.02005, 0.139, 0.03862, 0.139, 0.03862, 0.1395, 0.02005, 0.2001, 0.02842, 0.1965, 0.04525, 0.1965, 0.04525, 0.2001, 0.02842, 0.2531, 0.04556, 0.2489, 0.05912, 0.02795, 0.06911, 0.02479, 0.05492, 0.08014, 0.04246, 0.0823, 0.05921, 0.0823, 0.05921, 0.08014, 0.04246, 0.139, 0.03862, 0.1385, 0.05617, 0.1385, 0.05617, 0.139, 0.03862, 0.1965, 0.04525, 0.1937, 0.06146, 0.1937, 0.06146, 0.1965, 0.04525, 0.2489, 0.05912, 0.2455, 0.0727, 0.03049, 0.08324, 0.02795, 0.06911, 0.0823, 0.05921, 0.08399, 0.07536, 0.08399, 0.07536, 0.0823, 0.05921, 0.1385, 0.05617, 0.1381, 0.07294, 0.1381, 0.07294, 0.1385, 0.05617, 0.1937, 0.06146, 0.1915, 0.07716, 0.1915, 0.07716, 0.1937, 0.06146, 0.2455, 0.0727, 0.2427, 0.08629, 0.03255, 0.09732, 0.03049, 0.08324, 0.08399, 0.07536, 0.08532, 0.09101, 0.08532, 0.09101, 0.08399, 0.07536, 0.1381, 0.07294, 0.1378, 0.08907, 0.1378, 0.08907, 0.1381, 0.07294, 0.1915, 0.07716, 0.1896, 0.09245, 0.1896, 0.09245, 0.1915, 0.07716, 0.2427, 0.08629, 0.2405, 0.09987, 0.03423, 0.1113, 0.03255, 0.09732, 0.08532, 0.09101, 0.08638, 0.1063, 0.08638, 0.1063, 0.08532, 0.09101, 0.1378, 0.08907, 0.1376, 0.1047, 0.1376, 0.1047, 0.1378, 0.08907, 0.1896, 0.09245, 0.1882, 0.1074, 0.1882, 0.1074, 0.1896, 0.09245, 0.2405, 0.09987, 0.2386, 0.1134, 0.03561, 0.1253, 0.03423, 0.1113, 0.08638, 0.1063, 0.08723, 0.1212, 0.08723, 0.1212, 0.08638, 0.1063, 0.1376, 0.1047, 0.1374, 0.12, 0.1374, 0.12, 0.1376, 0.1047, 0.1882, 0.1074, 0.187, 0.1221, 0.187, 0.1221, 0.1882, 0.1074, 0.2386, 0.1134, 0.2372, 0.127, 0.03674, 0.1392, 0.03561, 0.1253, 0.08723, 0.1212, 0.0879, 0.1359, 0.0879, 0.1359, 0.08723, 0.1212, 0.1374, 0.12, 0.1372, 0.1349, 0.1372, 0.1349, 0.1374, 0.12, 0.187, 0.1221, 0.1861, 0.1366, 0.1861, 0.1366, 0.187, 0.1221, 0.2372, 0.127, 0.236, 0.1405, 0.03766, 0.153, 0.03674, 0.1392, 0.0879, 0.1359, 0.08844, 0.1504, 0.08844, 0.1504, 0.0879, 0.1359, 0.1372, 0.1349, 0.1371, 0.1496, 0.1371, 0.1496, 0.1372, 0.1349, 0.1861, 0.1366, 0.1854, 0.1509, 0.1854, 0.1509, 0.1861, 0.1366, 0.236, 0.1405, 0.2351, 0.1541, 0.03841, 0.1668, 0.03766, 0.153, 0.08844, 0.1504, 0.08888, 0.1648, 0.08888, 0.1648, 0.08844, 0.1504, 0.1371, 0.1496, 0.137, 0.1641, 0.137, 0.1641, 0.1371, 0.1496, 0.1854, 0.1509, 0.1848, 0.1651, 0.1848, 0.1651, 0.1854, 0.1509, 0.2351, 0.1541, 0.2344, 0.1676, 0.03902, 0.1805, 0.03841, 0.1668, 0.08888, 0.1648, 0.08922, 0.179, 0.08922, 0.179, 0.08888, 0.1648, 0.137, 0.1641, 0.1369, 0.1784, 0.1369, 0.1784, 0.137, 0.1641, 0.1848, 0.1651, 0.1843, 0.1792, 0.1843, 0.1792, 0.1848, 0.1651, 0.2344, 0.1676, 0.2338, 0.1811, 0.03951, 0.1942, 0.03902, 0.1805, 0.08922, 0.179, 0.08948, 0.1931, 0.08948, 0.1931, 0.08922, 0.179, 0.1369, 0.1784, 0.1368, 0.1926, 0.1368, 0.1926, 0.1369, 0.1784, 0.1843, 0.1792, 0.184, 0.1932, 0.184, 0.1932, 0.1843, 0.1792, 0.2338, 0.1811, 0.2334, 0.1947, 0.03988, 0.2079, 0.03951, 0.1942, 0.08948, 0.1931, 0.08968, 0.2071, 0.08968, 0.2071, 0.08948, 0.1931, 0.1368, 0.1926, 0.1368, 0.2068, 0.1368, 0.2068, 0.1368, 0.1926, 0.184, 0.1932, 0.1837, 0.2071, 0.1837, 0.2071, 0.184, 0.1932, 0.2334, 0.1947, 0.2331, 0.2082, 0.04016, 0.2216, 0.03988, 0.2079, 0.08968, 0.2071, 0.08981, 0.221, 0.08981, 0.221, 0.08968, 0.2071, 0.1368, 0.2068, 0.1367, 0.2208, 0.1367, 0.2208, 0.1368, 0.2068, 0.1837, 0.2071, 0.1836, 0.221, 0.1836, 0.221, 0.1837, 0.2071, 0.2331, 0.2082, 0.2329, 0.2218, 0.04035, 0.2352, 0.04016, 0.2216, 0.08981, 0.221, 0.08989, 0.235, 0.08989, 0.235, 0.08981, 0.221, 0.1367, 0.2208, 0.1367, 0.2348, 0.1367, 0.2348, 0.1367, 0.2208, 0.1836, 0.221, 0.1835, 0.2349, 0.1835, 0.2349, 0.1836, 0.221, 0.2329, 0.2218, 0.2329, 0.2353, 0.04046, 0.2488, 0.04035, 0.2352, 0.08989, 0.235, 0.08991, 0.2489, 0.08991, 0.2489, 0.08989, 0.235, 0.1367, 0.2348, 0.1367, 0.2488, 0.1367, 0.2488, 0.1367, 0.2348, 0.1835, 0.2349, 0.1834, 0.2488, 0.1834, 0.2488, 0.1835, 0.2349, 0.2329, 0.2353, 0.2329, 0.2489, 0.04047, 0.2623, 0.04046, 0.2488, 0.08991, 0.2489, 0.08987, 0.2627, 0.08987, 0.2627, 0.08991, 0.2489, 0.1367, 0.2488, 0.1366, 0.2628, 0.1366, 0.2628, 0.1367, 0.2488, 0.1834, 0.2488, 0.1835, 0.2627, 0.1835, 0.2627, 0.1834, 0.2488, 0.2329, 0.2489, 0.233, 0.2625, 0.04039, 0.2759, 0.04047, 0.2623, 0.08987, 0.2627, 0.08977, 0.2766, 0.08977, 0.2766, 0.08987, 0.2627, 0.1366, 0.2628, 0.1366, 0.2769, 0.1366, 0.2769, 0.1366, 0.2628, 0.1835, 0.2627, 0.1835, 0.2766, 0.1835, 0.2766, 0.1835, 0.2627, 0.233, 0.2625, 0.2332, 0.2761, 0.04022, 0.2894, 0.04039, 0.2759, 0.08977, 0.2766, 0.0896, 0.2905, 0.0896, 0.2905, 0.08977, 0.2766, 0.1366, 0.2769, 0.1366, 0.2909, 0.1366, 0.2909, 0.1366, 0.2769, 0.1835, 0.2766, 0.1837, 0.2906, 0.1837, 0.2906, 0.1835, 0.2766, 0.2332, 0.2761, 0.2335, 0.2897, 0.03993, 0.303, 0.04022, 0.2894, 0.0896, 0.2905, 0.08934, 0.3045, 0.08934, 0.3045, 0.0896, 0.2905, 0.1366, 0.2909, 0.1365, 0.305, 0.1365, 0.305, 0.1366, 0.2909, 0.1837, 0.2906, 0.1839, 0.3046, 0.1839, 0.3046, 0.1837, 0.2906, 0.2335, 0.2897, 0.2338, 0.3034, 0.03951, 0.3165, 0.03993, 0.303, 0.08934, 0.3045, 0.089, 0.3185, 0.089, 0.3185, 0.08934, 0.3045, 0.1365, 0.305, 0.1365, 0.3193, 0.1365, 0.3193, 0.1365, 0.305, 0.1839, 0.3046, 0.1841, 0.3187, 0.1841, 0.3187, 0.1839, 0.3046, 0.2338, 0.3034, 0.2343, 0.3171, 0.03895, 0.33, 0.03951, 0.3165, 0.089, 0.3185, 0.08854, 0.3326, 0.08854, 0.3326, 0.089, 0.3185, 0.1365, 0.3193, 0.1364, 0.3336, 0.1364, 0.3336, 0.1365, 0.3193, 0.1841, 0.3187, 0.1845, 0.3329, 0.1845, 0.3329, 0.1841, 0.3187, 0.2343, 0.3171, 0.2349, 0.3308, 0.03821, 0.3436, 0.03895, 0.33, 0.08854, 0.3326, 0.08796, 0.3468, 0.08796, 0.3468, 0.08854, 0.3326, 0.1364, 0.3336, 0.1363, 0.3481, 0.1363, 0.3481, 0.1364, 0.3336, 0.1845, 0.3329, 0.1849, 0.3472, 0.1849, 0.3472, 0.1845, 0.3329, 0.2349, 0.3308, 0.2357, 0.3446, 0.03728, 0.3572, 0.03821, 0.3436, 0.08796, 0.3468, 0.08722, 0.3611, 0.08722, 0.3611, 0.08796, 0.3468, 0.1363, 0.3481, 0.1361, 0.3628, 0.1361, 0.3628, 0.1363, 0.3481, 0.1849, 0.3472, 0.1855, 0.3617, 0.1855, 0.3617, 0.1849, 0.3472, 0.2357, 0.3446, 0.2366, 0.3585, 0.03611, 0.3707, 0.0205, 0.3692, 0.02168, 0.3559, 0.03728, 0.3572, 0.4208, 0.6699, 0.4244, 0.6613, 0.4329, 0.6638, 0.4286, 0.6741, 0.4897, 0.5609, 0.4878, 0.5701, 0.479, 0.5692, 0.4812, 0.5583, 0.4156, 0.6777, 0.4208, 0.6699, 0.4286, 0.6741, 0.4225, 0.6833, 0.4878, 0.5701, 0.4878, 0.5794, 0.479, 0.5803, 0.479, 0.5692, 0.409, 0.6843, 0.4156, 0.6777, 0.4225, 0.6833, 0.4146, 0.6911, 0.4878, 0.5794, 0.4897, 0.5886, 0.4812, 0.5912, 0.479, 0.5803, 0.4012, 0.6895, 0.409, 0.6843, 0.4146, 0.6911, 0.4054, 0.6973, 0.4897, 0.5886, 0.4932, 0.5973, 0.4854, 0.6014, 0.4812, 0.5912, 0.3926, 0.6931, 0.4012, 0.6895, 0.4054, 0.6973, 0.3952, 0.7016, 0.4932, 0.5973, 0.4984, 0.605, 0.4916, 0.6106, 0.4854, 0.6014, 0.3834, 0.6949, 0.3926, 0.6931, 0.3952, 0.7016, 0.3843, 0.7037, 0.4984, 0.605, 0.505, 0.6117, 0.4994, 0.6185, 0.4916, 0.6106, 0.3741, 0.6949, 0.3834, 0.6949, 0.3843, 0.7037, 0.3732, 0.7037, 0.505, 0.6117, 0.5128, 0.6169, 0.5087, 0.6246, 0.4994, 0.6185, 0.3649, 0.6931, 0.3741, 0.6949, 0.3732, 0.7037, 0.3623, 0.7016, 0.5128, 0.6169, 0.5215, 0.6204, 0.5189, 0.6289, 0.5087, 0.6246, 0.3562, 0.6895, 0.3649, 0.6931, 0.3623, 0.7016, 0.3521, 0.6973, 0.5215, 0.6204, 0.5306, 0.6223, 0.5298, 0.6311, 0.5189, 0.6289, 0.3485, 0.6843, 0.3562, 0.6895, 0.3521, 0.6973, 0.3429, 0.6911, 0.5306, 0.6223, 0.54, 0.6223, 0.5409, 0.6311, 0.5298, 0.6311, 0.3419, 0.6777, 0.3485, 0.6843, 0.3429, 0.6911, 0.335, 0.6833, 0.54, 0.6223, 0.5492, 0.6204, 0.5517, 0.6289, 0.5409, 0.6311, 0.3367, 0.6699, 0.3419, 0.6777, 0.335, 0.6833, 0.3289, 0.6741, 0.5492, 0.6204, 0.5578, 0.6169, 0.562, 0.6246, 0.5517, 0.6289, 0.3331, 0.6613, 0.3367, 0.6699, 0.3289, 0.6741, 0.3246, 0.6638, 0.5578, 0.6169, 0.5656, 0.6117, 0.5712, 0.6185, 0.562, 0.6246, 0.3312, 0.6521, 0.3331, 0.6613, 0.3246, 0.6638, 0.3225, 0.653, 0.5656, 0.6117, 0.5722, 0.605, 0.579, 0.6106, 0.5712, 0.6185, 0.3312, 0.6428, 0.3312, 0.6521, 0.3225, 0.653, 0.3225, 0.6419, 0.5722, 0.605, 0.5774, 0.5973, 0.5852, 0.6014, 0.579, 0.6106, 0.3331, 0.6336, 0.3312, 0.6428, 0.3225, 0.6419, 0.3246, 0.631, 0.5774, 0.5973, 0.581, 0.5886, 0.5894, 0.5912, 0.5852, 0.6014, 0.3367, 0.6249, 0.3331, 0.6336, 0.3246, 0.631, 0.3289, 0.6208, 0.581, 0.5886, 0.5828, 0.5794, 0.5916, 0.5803, 0.5894, 0.5912, 0.3419, 0.6172, 0.3367, 0.6249, 0.3289, 0.6208, 0.335, 0.6115, 0.5828, 0.5794, 0.5828, 0.5701, 0.5916, 0.5692, 0.5916, 0.5803, 0.3485, 0.6105, 0.3419, 0.6172, 0.335, 0.6115, 0.3429, 0.6037, 0.5828, 0.5701, 0.581, 0.5609, 0.5894, 0.5583, 0.5916, 0.5692, 0.3562, 0.6053, 0.3485, 0.6105, 0.3429, 0.6037, 0.3521, 0.5975, 0.581, 0.5609, 0.5774, 0.5523, 0.5852, 0.5481, 0.5894, 0.5583, 0.3649, 0.6018, 0.3562, 0.6053, 0.3521, 0.5975, 0.3623, 0.5933, 0.5774, 0.5523, 0.5722, 0.5445, 0.579, 0.5389, 0.5852, 0.5481, 0.3741, 0.5999, 0.3649, 0.6018, 0.3623, 0.5933, 0.3732, 0.5911, 0.5722, 0.5445, 0.5656, 0.5379, 0.5712, 0.531, 0.579, 0.5389, 0.3834, 0.5999, 0.3741, 0.5999, 0.3732, 0.5911, 0.3843, 0.5911, 0.5656, 0.5379, 0.5578, 0.5327, 0.562, 0.5249, 0.5712, 0.531, 0.3926, 0.6018, 0.3834, 0.5999, 0.3843, 0.5911, 0.3952, 0.5933, 0.5578, 0.5327, 0.5492, 0.5291, 0.5517, 0.5206, 0.562, 0.5249, 0.4012, 0.6053, 0.3926, 0.6018, 0.3952, 0.5933, 0.4054, 0.5975, 0.5492, 0.5291, 0.54, 0.5273, 0.5409, 0.5185, 0.5517, 0.5206, 0.409, 0.6105, 0.4012, 0.6053, 0.4054, 0.5975, 0.4146, 0.6037, 0.54, 0.5273, 0.5306, 0.5273, 0.5298, 0.5185, 0.5409, 0.5185, 0.4156, 0.6172, 0.409, 0.6105, 0.4146, 0.6037, 0.4225, 0.6115, 0.5306, 0.5273, 0.5215, 0.5291, 0.5189, 0.5206, 0.5298, 0.5185, 0.4208, 0.6249, 0.4156, 0.6172, 0.4225, 0.6115, 0.4286, 0.6208, 0.5215, 0.5291, 0.5128, 0.5327, 0.5087, 0.5249, 0.5189, 0.5206, 0.4244, 0.6336, 0.4208, 0.6249, 0.4286, 0.6208, 0.4329, 0.631, 0.5128, 0.5327, 0.505, 0.5379, 0.4994, 0.531, 0.5087, 0.5249, 0.4262, 0.6428, 0.4244, 0.6336, 0.4329, 0.631, 0.435, 0.6419, 0.505, 0.5379, 0.4984, 0.5445, 0.4916, 0.5389, 0.4994, 0.531, 0.4262, 0.6521, 0.4262, 0.6428, 0.435, 0.6419, 0.435, 0.653, 0.4984, 0.5445, 0.4932, 0.5523, 0.4854, 0.5481, 0.4916, 0.5389, 0.4244, 0.6613, 0.4262, 0.6521, 0.435, 0.653, 0.4329, 0.6638, 0.4932, 0.5523, 0.4897, 0.5609, 0.4812, 0.5583, 0.4854, 0.5481, 0.6871, 0.5613, 0.6871, 0.5707, 0.6853, 0.5798, 0.6817, 0.5885, 0.6765, 0.5963, 0.6699, 0.6029, 0.6621, 0.6081, 0.6535, 0.6116, 0.6443, 0.6135, 0.6349, 0.6135, 0.6257, 0.6116, 0.6171, 0.6081, 0.6093, 0.6029, 0.6027, 0.5963, 0.5975, 0.5885, 0.5939, 0.5798, 0.5921, 0.5707, 0.5921, 0.5613, 0.5939, 0.5521, 0.5975, 0.5435, 0.6027, 0.5357, 0.6093, 0.5291, 0.6171, 0.5239, 0.6257, 0.5203, 0.6349, 0.5185, 0.6443, 0.5185, 0.6535, 0.5203, 0.6621, 0.5239, 0.6699, 0.5291, 0.6765, 0.5357, 0.6817, 0.5435, 0.6853, 0.5521, 0.6853, 0.6476, 0.6871, 0.6568, 0.6871, 0.6661, 0.6853, 0.6753, 0.6817, 0.684, 0.6765, 0.6917, 0.6699, 0.6984, 0.6621, 0.7036, 0.6535, 0.7071, 0.6443, 0.709, 0.6349, 0.709, 0.6257, 0.7071, 0.6171, 0.7036, 0.6093, 0.6984, 0.6027, 0.6917, 0.5975, 0.684, 0.5939, 0.6753, 0.5921, 0.6661, 0.5921, 0.6568, 0.5939, 0.6476, 0.5975, 0.639, 0.6027, 0.6312, 0.6093, 0.6246, 0.6171, 0.6194, 0.6257, 0.6158, 0.6349, 0.614, 0.6443, 0.614, 0.6535, 0.6158, 0.6621, 0.6194, 0.6699, 0.6246, 0.6765, 0.6312, 0.6817, 0.639, 0.659, 0.2006, 0.659, 0.1912, 0.6683, 0.1912, 0.6683, 0.2006, 0.659, 0.3784, 0.659, 0.369, 0.6683, 0.369, 0.6683, 0.3784, 0.6688, 0.4626, 0.6688, 0.4532, 0.6781, 0.4532, 0.6781, 0.4626, 0.6688, 0.2848, 0.6688, 0.2754, 0.6781, 0.2754, 0.6781, 0.2848, 0.6688, 0.4064, 0.6688, 0.3971, 0.6781, 0.3971, 0.6781, 0.4064, 0.659, 0.2099, 0.659, 0.2006, 0.6683, 0.2006, 0.6683, 0.2099, 0.659, 0.3877, 0.659, 0.3784, 0.6683, 0.3784, 0.6683, 0.3877, 0.659, 0.2661, 0.659, 0.2567, 0.6683, 0.2567, 0.6683, 0.2661, 0.6688, 0.4532, 0.6688, 0.4438, 0.6781, 0.4438, 0.6781, 0.4532, 0.6688, 0.2754, 0.6688, 0.2661, 0.6781, 0.2661, 0.6781, 0.2754, 0.6688, 0.3971, 0.6688, 0.3877, 0.6781, 0.3877, 0.6781, 0.3971, 0.659, 0.2193, 0.659, 0.2099, 0.6683, 0.2099, 0.6683, 0.2193, 0.659, 0.3971, 0.659, 0.3877, 0.6683, 0.3877, 0.6683, 0.3971, 0.659, 0.2754, 0.659, 0.2661, 0.6683, 0.2661, 0.6683, 0.2754, 0.6688, 0.4438, 0.6688, 0.4345, 0.6781, 0.4345, 0.6781, 0.4438, 0.6688, 0.2661, 0.6688, 0.2567, 0.6781, 0.2567, 0.6781, 0.2661, 0.6688, 0.3877, 0.6688, 0.3784, 0.6781, 0.3784, 0.6781, 0.3877, 0.659, 0.2287, 0.659, 0.2193, 0.6683, 0.2193, 0.6683, 0.2287, 0.659, 0.4064, 0.659, 0.3971, 0.6683, 0.3971, 0.6683, 0.4064, 0.659, 0.2848, 0.659, 0.2754, 0.6683, 0.2754, 0.6683, 0.2848, 0.6688, 0.4345, 0.6688, 0.4251, 0.6781, 0.4251, 0.6781, 0.4345, 0.6688, 0.2567, 0.6688, 0.2474, 0.6781, 0.2474, 0.6781, 0.2567, 0.6688, 0.3784, 0.6688, 0.369, 0.6781, 0.369, 0.6781, 0.3784, 0.659, 0.238, 0.659, 0.2287, 0.6683, 0.2287, 0.6683, 0.238, 0.659, 0.4158, 0.659, 0.4064, 0.6683, 0.4064, 0.6683, 0.4158, 0.659, 0.2942, 0.659, 0.2848, 0.6683, 0.2848, 0.6683, 0.2942, 0.6688, 0.4251, 0.6688, 0.4158, 0.6781, 0.4158, 0.6781, 0.4251, 0.6688, 0.2474, 0.6688, 0.238, 0.6781, 0.238, 0.6781, 0.2474, 0.6688, 0.369, 0.6688, 0.3596, 0.6781, 0.3596, 0.6781, 0.369, 0.659, 0.2474, 0.659, 0.238, 0.6683, 0.238, 0.6683, 0.2474, 0.659, 0.4251, 0.659, 0.4158, 0.6683, 0.4158, 0.6683, 0.4251, 0.659, 0.3035, 0.659, 0.2942, 0.6683, 0.2942, 0.6683, 0.3035, 0.6688, 0.4158, 0.6688, 0.4064, 0.6781, 0.4064, 0.6781, 0.4158, 0.6688, 0.238, 0.6688, 0.2287, 0.6781, 0.2287, 0.6781, 0.238, 0.6688, 0.3596, 0.6688, 0.3503, 0.6781, 0.3503, 0.6781, 0.3596, 0.659, 0.2567, 0.659, 0.2474, 0.6683, 0.2474, 0.6683, 0.2567, 0.659, 0.4345, 0.659, 0.4251, 0.6683, 0.4251, 0.6683, 0.4345, 0.659, 0.3129, 0.659, 0.3035, 0.6683, 0.3035, 0.6683, 0.3129, 0.6688, 0.2287, 0.6688, 0.2193, 0.6781, 0.2193, 0.6781, 0.2287, 0.6688, 0.3503, 0.6688, 0.3409, 0.6781, 0.3409, 0.6781, 0.3503, 0.659, 0.4438, 0.659, 0.4345, 0.6683, 0.4345, 0.6683, 0.4438, 0.659, 0.3222, 0.659, 0.3129, 0.6683, 0.3129, 0.6683, 0.3222, 0.6688, 0.2193, 0.6688, 0.2099, 0.6781, 0.2099, 0.6781, 0.2193, 0.6688, 0.3409, 0.6688, 0.3316, 0.6781, 0.3316, 0.6781, 0.3409, 0.659, 0.4532, 0.659, 0.4438, 0.6683, 0.4438, 0.6683, 0.4532, 0.659, 0.3316, 0.659, 0.3222, 0.6683, 0.3222, 0.6683, 0.3316, 0.6688, 0.2099, 0.6688, 0.2006, 0.6781, 0.2006, 0.6781, 0.2099, 0.6688, 0.3316, 0.6688, 0.3222, 0.6781, 0.3222, 0.6781, 0.3316, 0.659, 0.4626, 0.659, 0.4532, 0.6683, 0.4532, 0.6683, 0.4626, 0.659, 0.3409, 0.659, 0.3316, 0.6683, 0.3316, 0.6683, 0.3409, 0.6688, 0.2006, 0.6688, 0.1912, 0.6781, 0.1912, 0.6781, 0.2006, 0.6688, 0.3222, 0.6688, 0.3129, 0.6781, 0.3129, 0.6781, 0.3222, 0.659, 0.4719, 0.659, 0.4626, 0.6683, 0.4626, 0.6683, 0.4719, 0.659, 0.3503, 0.659, 0.3409, 0.6683, 0.3409, 0.6683, 0.3503, 0.6688, 0.1912, 0.6688, 0.1819, 0.6781, 0.1819, 0.6781, 0.1912, 0.6688, 0.3129, 0.6688, 0.3035, 0.6781, 0.3035, 0.6781, 0.3129, 0.659, 0.4813, 0.659, 0.4719, 0.6683, 0.4719, 0.6683, 0.4813, 0.659, 0.3596, 0.659, 0.3503, 0.6683, 0.3503, 0.6683, 0.3596, 0.6688, 0.4813, 0.6688, 0.4719, 0.6781, 0.4719, 0.6781, 0.4813, 0.6688, 0.3035, 0.6688, 0.2942, 0.6781, 0.2942, 0.6781, 0.3035, 0.659, 0.1912, 0.659, 0.1819, 0.6683, 0.1819, 0.6683, 0.1912, 0.659, 0.369, 0.659, 0.3596, 0.6683, 0.3596, 0.6683, 0.369, 0.4173, 0.3444, 0.4075, 0.3493, 0.4146, 0.3627, 0.4242, 0.3573, 0.4242, 0.07697, 0.4146, 0.07157, 0.4075, 0.085, 0.4173, 0.08991, 0.3966, 0.1447, 0.386, 0.1419, 0.3825, 0.1567, 0.3933, 0.1589, 0.4111, 0.3311, 0.401, 0.3355, 0.4075, 0.3493, 0.4173, 0.3444, 0.4317, 0.06441, 0.4225, 0.05852, 0.4146, 0.07157, 0.4242, 0.07697, 0.4007, 0.1306, 0.3903, 0.1273, 0.386, 0.1419, 0.3966, 0.1447, 0.4055, 0.3175, 0.3953, 0.3214, 0.401, 0.3355, 0.4111, 0.3311, 0.4399, 0.05225, 0.431, 0.04589, 0.4225, 0.05852, 0.4317, 0.06441, 0.4055, 0.1168, 0.3953, 0.1129, 0.3903, 0.1273, 0.4007, 0.1306, 0.4007, 0.3037, 0.3903, 0.307, 0.3953, 0.3214, 0.4055, 0.3175, 0.4487, 0.04053, 0.4401, 0.03372, 0.431, 0.04589, 0.4399, 0.05225, 0.4111, 0.1032, 0.401, 0.09879, 0.3953, 0.1129, 0.4055, 0.1168, 0.3966, 0.2896, 0.386, 0.2924, 0.3903, 0.307, 0.4007, 0.3037, 0.4581, 0.02928, 0.4499, 0.02204, 0.4401, 0.03372, 0.4487, 0.04053, 0.3933, 0.2754, 0.3825, 0.2776, 0.386, 0.2924, 0.3966, 0.2896, 0.468, 0.01852, 0.4602, 0.01087, 0.4499, 0.02204, 0.4581, 0.02928, 0.3906, 0.2609, 0.3798, 0.2626, 0.3825, 0.2776, 0.3933, 0.2754, 0.4785, 0.008296, 0.4711, 0.0002467, 0.4602, 0.01087, 0.468, 0.01852, 0.3887, 0.2464, 0.3778, 0.2475, 0.3798, 0.2626, 0.3906, 0.2609, 0.468, 0.4158, 0.4602, 0.4234, 0.4711, 0.4341, 0.4785, 0.426, 0.3876, 0.2318, 0.3767, 0.2324, 0.3778, 0.2475, 0.3887, 0.2464, 0.4581, 0.405, 0.4499, 0.4123, 0.4602, 0.4234, 0.468, 0.4158, 0.3872, 0.2172, 0.3763, 0.2172, 0.3767, 0.2324, 0.3876, 0.2318, 0.4487, 0.3938, 0.4401, 0.4006, 0.4499, 0.4123, 0.4581, 0.405, 0.3876, 0.2025, 0.3767, 0.2019, 0.3763, 0.2172, 0.3872, 0.2172, 0.4399, 0.3821, 0.431, 0.3884, 0.4401, 0.4006, 0.4487, 0.3938, 0.3887, 0.1879, 0.3778, 0.1868, 0.3767, 0.2019, 0.3876, 0.2025, 0.4317, 0.3699, 0.4225, 0.3758, 0.431, 0.3884, 0.4399, 0.3821, 0.3906, 0.1734, 0.3798, 0.1717, 0.3778, 0.1868, 0.3887, 0.1879, 0.4242, 0.3573, 0.4146, 0.3627, 0.4225, 0.3758, 0.4317, 0.3699, 0.4173, 0.08991, 0.4075, 0.085, 0.401, 0.09879, 0.4111, 0.1032, 0.3933, 0.1589, 0.3825, 0.1567, 0.3798, 0.1717, 0.3906, 0.1734, 0.2903, 0.5372, 0.277, 0.5443, 0.2815, 0.5552, 0.2959, 0.5508, 0.4242, 0.5873, 0.4222, 0.5812, 0.4086, 0.5841, 0.4093, 0.5904, 0.2959, 0.5508, 0.2815, 0.5552, 0.2838, 0.5666, 0.2988, 0.5652, 0.4382, 0.5813, 0.4351, 0.5757, 0.4222, 0.5812, 0.4242, 0.5873, 0.2988, 0.5652, 0.2838, 0.5666, 0.2838, 0.5783, 0.2988, 0.5798, 0.4507, 0.5728, 0.4467, 0.5679, 0.4351, 0.5757, 0.4382, 0.5813, 0.2988, 0.5798, 0.2838, 0.5783, 0.2815, 0.5898, 0.2959, 0.5942, 0.4614, 0.5619, 0.4565, 0.5579, 0.4467, 0.5679, 0.4507, 0.5728, 0.2959, 0.5942, 0.2815, 0.5898, 0.277, 0.6006, 0.2903, 0.6077, 0.2318, 0.647, 0.2303, 0.632, 0.2185, 0.632, 0.2171, 0.647, 0.4698, 0.5492, 0.4642, 0.5462, 0.4565, 0.5579, 0.4614, 0.5619, 0.2903, 0.6077, 0.277, 0.6006, 0.2705, 0.6104, 0.2822, 0.6199, 0.2171, 0.647, 0.2185, 0.632, 0.2071, 0.6297, 0.2027, 0.6442, 0.4756, 0.5351, 0.4695, 0.5333, 0.4642, 0.5462, 0.4698, 0.5492, 0.2822, 0.6199, 0.2705, 0.6104, 0.2623, 0.6186, 0.2718, 0.6303, 0.2027, 0.6442, 0.2071, 0.6297, 0.1962, 0.6253, 0.1892, 0.6386, 0.4785, 0.5202, 0.4722, 0.5196, 0.4695, 0.5333, 0.4756, 0.5351, 0.2718, 0.6303, 0.2623, 0.6186, 0.2525, 0.6252, 0.2597, 0.6385, 0.1892, 0.6386, 0.1962, 0.6253, 0.1865, 0.6188, 0.177, 0.6305, 0.4785, 0.505, 0.4722, 0.5056, 0.4722, 0.5196, 0.4785, 0.5202, 0.2597, 0.6385, 0.2525, 0.6252, 0.2417, 0.6297, 0.2461, 0.6441, 0.177, 0.6305, 0.1865, 0.6188, 0.1782, 0.6105, 0.1666, 0.6201, 0.4756, 0.4901, 0.4695, 0.4919, 0.4722, 0.5056, 0.4785, 0.505, 0.2461, 0.6441, 0.2417, 0.6297, 0.2303, 0.632, 0.2318, 0.647, 0.1666, 0.6201, 0.1782, 0.6105, 0.1717, 0.6008, 0.1584, 0.608, 0.4698, 0.476, 0.4642, 0.479, 0.4695, 0.4919, 0.4756, 0.4901, 0.394, 0.4345, 0.3946, 0.4409, 0.4086, 0.4411, 0.4093, 0.4348, 0.1584, 0.608, 0.1717, 0.6008, 0.1672, 0.59, 0.1527, 0.5945, 0.4614, 0.4633, 0.4565, 0.4673, 0.4642, 0.479, 0.4698, 0.476, 0.3791, 0.4373, 0.3808, 0.4434, 0.3946, 0.4409, 0.394, 0.4345, 0.1527, 0.5945, 0.1672, 0.59, 0.1648, 0.5786, 0.1498, 0.5801, 0.4507, 0.4524, 0.4467, 0.4573, 0.4565, 0.4673, 0.4614, 0.4633, 0.3649, 0.4429, 0.3678, 0.4486, 0.3808, 0.4434, 0.3791, 0.4373, 0.1498, 0.5795, 0.1648, 0.5781, 0.1648, 0.5664, 0.1498, 0.5649, 0.4382, 0.4439, 0.4351, 0.4495, 0.4467, 0.4573, 0.4507, 0.4524, 0.3521, 0.4511, 0.3561, 0.4561, 0.3678, 0.4486, 0.3649, 0.4429, 0.1498, 0.5649, 0.1648, 0.5664, 0.1672, 0.5549, 0.1527, 0.5505, 0.4242, 0.4379, 0.4222, 0.444, 0.4351, 0.4495, 0.4382, 0.4439, 0.3411, 0.4616, 0.346, 0.4658, 0.3561, 0.4561, 0.3521, 0.4511, 0.1527, 0.5505, 0.1672, 0.5549, 0.1717, 0.5441, 0.1584, 0.537, 0.4093, 0.4348, 0.4086, 0.4411, 0.4222, 0.444, 0.4242, 0.4379, 0.3324, 0.4741, 0.3379, 0.4772, 0.346, 0.4658, 0.3411, 0.4616, 0.1584, 0.537, 0.1717, 0.5441, 0.1782, 0.5344, 0.1666, 0.5248, 0.3262, 0.488, 0.3323, 0.49, 0.3379, 0.4772, 0.3324, 0.4741, 0.1666, 0.5248, 0.1782, 0.5344, 0.1865, 0.5262, 0.177, 0.5145, 0.3229, 0.5029, 0.3292, 0.5037, 0.3323, 0.49, 0.3262, 0.488, 0.177, 0.5145, 0.1865, 0.5262, 0.1962, 0.5197, 0.1892, 0.5064, 0.3229, 0.5223, 0.3292, 0.5215, 0.3288, 0.5076, 0.3225, 0.5071, 0.1892, 0.5064, 0.1962, 0.5197, 0.2071, 0.5153, 0.2027, 0.5008, 0.3262, 0.5372, 0.3323, 0.5352, 0.3292, 0.5215, 0.3229, 0.5223, 0.2027, 0.5008, 0.2071, 0.5153, 0.2185, 0.513, 0.2171, 0.498, 0.3324, 0.5511, 0.3379, 0.548, 0.3323, 0.5352, 0.3262, 0.5372, 0.2171, 0.498, 0.2185, 0.513, 0.2302, 0.513, 0.2318, 0.498, 0.3411, 0.5636, 0.346, 0.5594, 0.3379, 0.548, 0.3324, 0.5511, 0.2318, 0.498, 0.2302, 0.513, 0.2417, 0.5153, 0.2461, 0.5009, 0.3521, 0.5741, 0.3561, 0.5691, 0.346, 0.5594, 0.3411, 0.5636, 0.2461, 0.5009, 0.2417, 0.5153, 0.2525, 0.5198, 0.2597, 0.5065, 0.3649, 0.5823, 0.3678, 0.5766, 0.3561, 0.5691, 0.3521, 0.5741, 0.2597, 0.5065, 0.2525, 0.5198, 0.2623, 0.5263, 0.2718, 0.5147, 0.3791, 0.5879, 0.3808, 0.5818, 0.3678, 0.5766, 0.3649, 0.5823, 0.2718, 0.5147, 0.2623, 0.5263, 0.2705, 0.5346, 0.2822, 0.525, 0.394, 0.5906, 0.3946, 0.5843, 0.3808, 0.5818, 0.3791, 0.5879, 0.2822, 0.525, 0.2705, 0.5346, 0.277, 0.5443, 0.2903, 0.5372, 0.4093, 0.5904, 0.4086, 0.5841, 0.3946, 0.5843, 0.394, 0.5906, 0.3047, 0.085, 0.3145, 0.08991, 0.3214, 0.07697, 0.3119, 0.07157, 0.3119, 0.3627, 0.3214, 0.3573, 0.3145, 0.3444, 0.3047, 0.3493, 0.2833, 0.2924, 0.2939, 0.2896, 0.2905, 0.2754, 0.2798, 0.2776, 0.2982, 0.09879, 0.3083, 0.1032, 0.3145, 0.08991, 0.3047, 0.085, 0.3197, 0.3758, 0.3289, 0.3699, 0.3214, 0.3573, 0.3119, 0.3627, 0.2875, 0.307, 0.298, 0.3037, 0.2939, 0.2896, 0.2833, 0.2924, 0.2925, 0.1129, 0.3028, 0.1168, 0.3083, 0.1032, 0.2982, 0.09879, 0.3282, 0.3884, 0.3371, 0.3821, 0.3289, 0.3699, 0.3197, 0.3758, 0.2925, 0.3214, 0.3028, 0.3175, 0.298, 0.3037, 0.2875, 0.307, 0.2875, 0.1273, 0.298, 0.1306, 0.3028, 0.1168, 0.2925, 0.1129, 0.3373, 0.4006, 0.3459, 0.3938, 0.3371, 0.3821, 0.3282, 0.3884, 0.2982, 0.3355, 0.3083, 0.3311, 0.3028, 0.3175, 0.2925, 0.3214, 0.2833, 0.1419, 0.2939, 0.1447, 0.298, 0.1306, 0.2875, 0.1273, 0.3471, 0.4123, 0.3553, 0.405, 0.3459, 0.3938, 0.3373, 0.4006, 0.2798, 0.1567, 0.2905, 0.1589, 0.2939, 0.1447, 0.2833, 0.1419, 0.3574, 0.4234, 0.3653, 0.4158, 0.3553, 0.405, 0.3471, 0.4123, 0.277, 0.1717, 0.2879, 0.1734, 0.2905, 0.1589, 0.2798, 0.1567, 0.3683, 0.4341, 0.3758, 0.426, 0.3653, 0.4158, 0.3574, 0.4234, 0.2751, 0.1868, 0.286, 0.1879, 0.2879, 0.1734, 0.277, 0.1717, 0.3574, 0.01087, 0.3653, 0.01852, 0.3758, 0.008296, 0.3683, 0.0002467, 0.2739, 0.2019, 0.2848, 0.2025, 0.286, 0.1879, 0.2751, 0.1868, 0.3471, 0.02204, 0.3553, 0.02928, 0.3653, 0.01852, 0.3574, 0.01087, 0.2735, 0.2172, 0.2845, 0.2172, 0.2848, 0.2025, 0.2739, 0.2019, 0.3373, 0.03372, 0.3459, 0.04053, 0.3553, 0.02928, 0.3471, 0.02204, 0.2739, 0.2324, 0.2848, 0.2318, 0.2845, 0.2172, 0.2735, 0.2172, 0.3282, 0.04589, 0.3371, 0.05225, 0.3459, 0.04053, 0.3373, 0.03372, 0.2751, 0.2475, 0.286, 0.2464, 0.2848, 0.2318, 0.2739, 0.2324, 0.3197, 0.05852, 0.3289, 0.06441, 0.3371, 0.05225, 0.3282, 0.04589, 0.277, 0.2626, 0.2879, 0.2609, 0.286, 0.2464, 0.2751, 0.2475, 0.3119, 0.07157, 0.3214, 0.07697, 0.3289, 0.06441, 0.3197, 0.05852, 0.3047, 0.3493, 0.3145, 0.3444, 0.3083, 0.3311, 0.2982, 0.3355, 0.2798, 0.2776, 0.2905, 0.2754, 0.2879, 0.2609, 0.277, 0.2626, 0.6351, 0.4323, 0.6288, 0.4329, 0.6288, 0.4469, 0.6351, 0.4475, 0.1464, 0.5508, 0.132, 0.5552, 0.1343, 0.5666, 0.1493, 0.5652, 0.6351, 0.4475, 0.6288, 0.4469, 0.6261, 0.4606, 0.6322, 0.4625, 0.1408, 0.5372, 0.1275, 0.5443, 0.132, 0.5552, 0.1464, 0.5508, 0.6322, 0.4625, 0.6261, 0.4606, 0.6208, 0.4736, 0.6264, 0.4766, 0.1327, 0.525, 0.121, 0.5346, 0.1275, 0.5443, 0.1408, 0.5372, 0.6264, 0.4766, 0.6208, 0.4736, 0.613, 0.4852, 0.618, 0.4893, 0.1223, 0.5147, 0.1127, 0.5263, 0.121, 0.5346, 0.1327, 0.525, 0.618, 0.4893, 0.613, 0.4852, 0.6032, 0.4952, 0.6073, 0.5001, 0.5357, 0.5152, 0.5374, 0.5091, 0.5244, 0.504, 0.5215, 0.5097, 0.1101, 0.5065, 0.103, 0.5198, 0.1127, 0.5263, 0.1223, 0.5147, 0.6073, 0.5001, 0.6032, 0.4952, 0.5917, 0.5031, 0.5947, 0.5087, 0.5215, 0.5097, 0.5244, 0.504, 0.5126, 0.4964, 0.5087, 0.5014, 0.09661, 0.5009, 0.09221, 0.5153, 0.103, 0.5198, 0.1101, 0.5065, 0.5947, 0.5087, 0.5917, 0.5031, 0.5788, 0.5085, 0.5807, 0.5146, 0.5087, 0.5014, 0.5126, 0.4964, 0.5026, 0.4867, 0.4977, 0.4909, 0.08224, 0.498, 0.08074, 0.513, 0.09221, 0.5153, 0.09661, 0.5009, 0.5807, 0.5146, 0.5788, 0.5085, 0.5651, 0.5114, 0.5658, 0.5178, 0.4977, 0.4909, 0.5026, 0.4867, 0.4945, 0.4753, 0.489, 0.4784, 0.06759, 0.498, 0.06903, 0.513, 0.08074, 0.513, 0.08224, 0.498, 0.5658, 0.5178, 0.5651, 0.5114, 0.5512, 0.5116, 0.5506, 0.518, 0.489, 0.4784, 0.4945, 0.4753, 0.4889, 0.4625, 0.4828, 0.4645, 0.05321, 0.5008, 0.05755, 0.5153, 0.06903, 0.513, 0.06759, 0.498, 0.5506, 0.518, 0.5512, 0.5116, 0.5374, 0.5091, 0.5357, 0.5152, 0.4828, 0.4645, 0.4889, 0.4625, 0.4858, 0.4489, 0.4795, 0.4497, 0.03965, 0.5064, 0.04673, 0.5197, 0.05755, 0.5153, 0.05321, 0.5008, 0.0002467, 0.5795, 0.01527, 0.5781, 0.01531, 0.5664, 0.0003034, 0.5649, 0.4795, 0.4497, 0.4858, 0.4489, 0.4854, 0.4349, 0.479, 0.4345, 0.02744, 0.5145, 0.03698, 0.5262, 0.04673, 0.5197, 0.03965, 0.5064, 0.003047, 0.5939, 0.0175, 0.5896, 0.01527, 0.5781, 0.0002467, 0.5795, 0.479, 0.4345, 0.4854, 0.4349, 0.4877, 0.4211, 0.4816, 0.4195, 0.01705, 0.5248, 0.02868, 0.5344, 0.03698, 0.5262, 0.02744, 0.5145, 0.008596, 0.6075, 0.02193, 0.6004, 0.0175, 0.5896, 0.003047, 0.5939, 0.4828, 0.4154, 0.4889, 0.4174, 0.4945, 0.4046, 0.489, 0.4014, 0.00887, 0.537, 0.02215, 0.5441, 0.02868, 0.5344, 0.01705, 0.5248, 0.01668, 0.6197, 0.02839, 0.6102, 0.02193, 0.6004, 0.008596, 0.6075, 0.489, 0.4014, 0.4945, 0.4046, 0.5026, 0.3931, 0.4977, 0.389, 0.003215, 0.5505, 0.01764, 0.5549, 0.02215, 0.5441, 0.00887, 0.537, 0.027, 0.6301, 0.03663, 0.6185, 0.02839, 0.6102, 0.01668, 0.6197, 0.4977, 0.389, 0.5026, 0.3931, 0.5126, 0.3834, 0.5087, 0.3784, 0.0003034, 0.5649, 0.01531, 0.5664, 0.01764, 0.5549, 0.003215, 0.5505, 0.03914, 0.6383, 0.04632, 0.625, 0.03663, 0.6185, 0.027, 0.6301, 0.5087, 0.3784, 0.5126, 0.3834, 0.5244, 0.3759, 0.5215, 0.3702, 0.05265, 0.644, 0.05711, 0.6296, 0.04632, 0.625, 0.03914, 0.6383, 0.5215, 0.3702, 0.5244, 0.3759, 0.5374, 0.3708, 0.5357, 0.3646, 0.06701, 0.6469, 0.06857, 0.6319, 0.05711, 0.6296, 0.05265, 0.644, 0.5357, 0.3646, 0.5374, 0.3708, 0.5512, 0.3683, 0.5506, 0.3619, 0.08224, 0.647, 0.08074, 0.632, 0.06903, 0.632, 0.06759, 0.647, 0.5506, 0.3619, 0.5512, 0.3683, 0.5651, 0.3684, 0.5658, 0.3621, 0.09661, 0.6441, 0.09221, 0.6297, 0.08074, 0.632, 0.08224, 0.647, 0.5658, 0.3621, 0.5651, 0.3684, 0.5788, 0.3713, 0.5807, 0.3652, 0.1101, 0.6385, 0.103, 0.6252, 0.09221, 0.6297, 0.09661, 0.6441, 0.5807, 0.3652, 0.5788, 0.3713, 0.5917, 0.3768, 0.5947, 0.3712, 0.1223, 0.6303, 0.1127, 0.6186, 0.103, 0.6252, 0.1101, 0.6385, 0.5947, 0.3712, 0.5917, 0.3768, 0.6032, 0.3847, 0.6073, 0.3798, 0.1327, 0.6199, 0.121, 0.6104, 0.1127, 0.6186, 0.1223, 0.6303, 0.6073, 0.3798, 0.6032, 0.3847, 0.613, 0.3946, 0.618, 0.3906, 0.1408, 0.6077, 0.1275, 0.6006, 0.121, 0.6104, 0.1327, 0.6199, 0.618, 0.3906, 0.613, 0.3946, 0.6208, 0.4063, 0.6264, 0.4033, 0.1464, 0.5942, 0.132, 0.5898, 0.1275, 0.6006, 0.1408, 0.6077, 0.6264, 0.4033, 0.6208, 0.4063, 0.6261, 0.4192, 0.6322, 0.4174, 0.1493, 0.5798, 0.1343, 0.5783, 0.132, 0.5898, 0.1464, 0.5942, 0.6322, 0.4174, 0.6261, 0.4192, 0.6288, 0.4329, 0.6351, 0.4323, 0.1493, 0.5652, 0.1343, 0.5666, 0.1343, 0.5783, 0.1493, 0.5798, 0.3097, 0.5582, 0.322, 0.5582, 0.322, 0.5405, 0.3097, 0.5405, 0.3097, 0.8938, 0.322, 0.8938, 0.322, 0.8761, 0.3097, 0.8761, 0.3097, 0.8055, 0.322, 0.8055, 0.322, 0.7878, 0.3097, 0.7878, 0.3097, 0.5758, 0.322, 0.5758, 0.322, 0.5582, 0.3097, 0.5582, 0.3097, 0.9114, 0.322, 0.9114, 0.322, 0.8938, 0.3097, 0.8938, 0.3097, 0.8231, 0.322, 0.8231, 0.322, 0.8055, 0.3097, 0.8055, 0.3097, 0.5935, 0.322, 0.5935, 0.322, 0.5758, 0.3097, 0.5758, 0.3097, 0.9291, 0.322, 0.9291, 0.322, 0.9114, 0.3097, 0.9114, 0.3097, 0.8408, 0.322, 0.8408, 0.322, 0.8231, 0.3097, 0.8231, 0.3097, 0.6112, 0.322, 0.6112, 0.322, 0.5935, 0.3097, 0.5935, 0.3097, 0.9468, 0.322, 0.9468, 0.322, 0.9291, 0.3097, 0.9291, 0.3097, 0.8585, 0.322, 0.8585, 0.322, 0.8408, 0.3097, 0.8408, 0.3097, 0.6288, 0.322, 0.6288, 0.322, 0.6112, 0.3097, 0.6112, 0.3097, 0.9644, 0.322, 0.9644, 0.322, 0.9468, 0.3097, 0.9468, 0.3097, 0.6465, 0.322, 0.6465, 0.322, 0.6288, 0.3097, 0.6288, 0.3097, 0.9821, 0.322, 0.9821, 0.322, 0.9644, 0.3097, 0.9644, 0.3097, 0.6642, 0.322, 0.6642, 0.322, 0.6465, 0.3097, 0.6465, 0.3097, 0.9998, 0.322, 0.9998, 0.322, 0.9821, 0.3097, 0.9821, 0.3097, 0.6818, 0.322, 0.6818, 0.322, 0.6642, 0.3097, 0.6642, 0.3097, 0.4522, 0.322, 0.4522, 0.322, 0.4345, 0.3097, 0.4345, 0.3097, 0.6995, 0.322, 0.6995, 0.322, 0.6818, 0.3097, 0.6818, 0.3097, 0.4699, 0.322, 0.4699, 0.322, 0.4522, 0.3097, 0.4522, 0.3097, 0.7172, 0.322, 0.7172, 0.322, 0.6995, 0.3097, 0.6995, 0.3097, 0.4875, 0.322, 0.4875, 0.322, 0.4699, 0.3097, 0.4699, 0.3097, 0.7348, 0.322, 0.7348, 0.322, 0.7172, 0.3097, 0.7172, 0.3097, 0.5052, 0.322, 0.5052, 0.322, 0.4875, 0.3097, 0.4875, 0.3097, 0.7525, 0.322, 0.7525, 0.322, 0.7348, 0.3097, 0.7348, 0.3097, 0.5229, 0.322, 0.5229, 0.322, 0.5052, 0.3097, 0.5052, 0.3097, 0.7701, 0.322, 0.7701, 0.322, 0.7525, 0.3097, 0.7525, 0.3097, 0.5405, 0.322, 0.5405, 0.322, 0.5229, 0.3097, 0.5229, 0.3097, 0.8761, 0.322, 0.8761, 0.322, 0.8585, 0.3097, 0.8585, 0.3097, 0.7878, 0.322, 0.7878, 0.322, 0.7701, 0.3097, 0.7701, 0.5447, 0.003426, 0.5468, 0.01056, 0.5627, 0.007636, 0.5621, 0.0002467, 0.6585, 0.2628, 0.6378, 0.2648, 0.6378, 0.2784, 0.6585, 0.2805, 0.5621, 0.0002467, 0.5627, 0.007636, 0.5789, 0.007858, 0.5798, 0.000488, 0.6551, 0.2455, 0.6352, 0.2515, 0.6378, 0.2648, 0.6585, 0.2628, 0.5798, 0.000488, 0.5789, 0.007858, 0.5948, 0.01121, 0.5971, 0.004141, 0.6484, 0.2292, 0.63, 0.239, 0.6352, 0.2515, 0.6551, 0.2455, 0.5971, 0.004141, 0.5948, 0.01121, 0.6097, 0.01757, 0.6133, 0.01107, 0.6385, 0.2145, 0.6224, 0.2277, 0.63, 0.239, 0.6484, 0.2292, 0.6133, 0.01107, 0.6097, 0.01757, 0.6232, 0.0267, 0.6279, 0.021, 0.6602, 0.09965, 0.6528, 0.09893, 0.6496, 0.1148, 0.6567, 0.117, 0.6261, 0.202, 0.6128, 0.2181, 0.6224, 0.2277, 0.6385, 0.2145, 0.6279, 0.021, 0.6232, 0.0267, 0.6345, 0.03825, 0.6403, 0.03358, 0.6567, 0.117, 0.6496, 0.1148, 0.6435, 0.1299, 0.65, 0.1333, 0.6114, 0.1921, 0.6015, 0.2105, 0.6128, 0.2181, 0.6261, 0.202, 0.6403, 0.03358, 0.6345, 0.03825, 0.6435, 0.05178, 0.65, 0.04832, 0.65, 0.1333, 0.6435, 0.1299, 0.6345, 0.1434, 0.6403, 0.1481, 0.5951, 0.1854, 0.589, 0.2053, 0.6015, 0.2105, 0.6114, 0.1921, 0.65, 0.04832, 0.6435, 0.05178, 0.6496, 0.06679, 0.6567, 0.06466, 0.6403, 0.1481, 0.6345, 0.1434, 0.6232, 0.1549, 0.6279, 0.1606, 0.5778, 0.1819, 0.5757, 0.2027, 0.589, 0.2053, 0.5951, 0.1854, 0.6567, 0.06466, 0.6496, 0.06679, 0.6528, 0.08271, 0.6602, 0.08199, 0.6279, 0.1606, 0.6232, 0.1549, 0.6097, 0.1641, 0.6133, 0.1706, 0.5601, 0.1819, 0.5621, 0.2026, 0.5757, 0.2027, 0.5778, 0.1819, 0.6602, 0.08199, 0.6528, 0.08271, 0.6528, 0.09893, 0.6602, 0.09965, 0.6133, 0.1706, 0.6097, 0.1641, 0.5948, 0.1704, 0.5971, 0.1775, 0.5428, 0.1853, 0.5488, 0.2053, 0.5621, 0.2026, 0.5601, 0.1819, 0.4791, 0.2626, 0.4998, 0.2647, 0.5025, 0.2513, 0.4826, 0.2452, 0.5971, 0.1775, 0.5948, 0.1704, 0.5789, 0.1738, 0.5798, 0.1811, 0.5264, 0.192, 0.5362, 0.2104, 0.5488, 0.2053, 0.5428, 0.1853, 0.479, 0.2802, 0.4998, 0.2782, 0.4998, 0.2647, 0.4791, 0.2626, 0.5798, 0.1811, 0.5789, 0.1738, 0.5627, 0.174, 0.5621, 0.1814, 0.5117, 0.2018, 0.5249, 0.218, 0.5362, 0.2104, 0.5264, 0.192, 0.4824, 0.2976, 0.5024, 0.2916, 0.4998, 0.2782, 0.479, 0.2802, 0.5572, 0.1808, 0.5582, 0.1735, 0.5424, 0.1697, 0.54, 0.1767, 0.4992, 0.2143, 0.5153, 0.2275, 0.5249, 0.218, 0.5117, 0.2018, 0.4891, 0.3139, 0.5076, 0.3041, 0.5024, 0.2916, 0.4824, 0.2976, 0.54, 0.1767, 0.5424, 0.1697, 0.5277, 0.1629, 0.5239, 0.1693, 0.4894, 0.2289, 0.5077, 0.2388, 0.5153, 0.2275, 0.4992, 0.2143, 0.4989, 0.3286, 0.5151, 0.3154, 0.5076, 0.3041, 0.4891, 0.3139, 0.5239, 0.1693, 0.5277, 0.1629, 0.5145, 0.1534, 0.5096, 0.159, 0.4826, 0.2452, 0.5025, 0.2513, 0.5077, 0.2388, 0.4894, 0.2289, 0.5114, 0.3411, 0.5246, 0.3251, 0.5151, 0.3154, 0.4989, 0.3286, 0.5096, 0.159, 0.5145, 0.1534, 0.5034, 0.1416, 0.4976, 0.1461, 0.526, 0.351, 0.5359, 0.3327, 0.5246, 0.3251, 0.5114, 0.3411, 0.4976, 0.1461, 0.5034, 0.1416, 0.4949, 0.1278, 0.4882, 0.1311, 0.5423, 0.3578, 0.5484, 0.3379, 0.5359, 0.3327, 0.526, 0.351, 0.4882, 0.1311, 0.4949, 0.1278, 0.4891, 0.1126, 0.482, 0.1146, 0.5601, 0.3614, 0.5621, 0.3406, 0.5488, 0.338, 0.5428, 0.358, 0.482, 0.1146, 0.4891, 0.1126, 0.4864, 0.09665, 0.479, 0.09717, 0.5778, 0.3614, 0.5757, 0.3406, 0.5621, 0.3406, 0.5601, 0.3614, 0.479, 0.09717, 0.4864, 0.09665, 0.4869, 0.08044, 0.4795, 0.07952, 0.5951, 0.3579, 0.589, 0.338, 0.5757, 0.3406, 0.5778, 0.3614, 0.4795, 0.07952, 0.4869, 0.08044, 0.4904, 0.06461, 0.4834, 0.06229, 0.6114, 0.3511, 0.6015, 0.3328, 0.589, 0.338, 0.5951, 0.3579, 0.4834, 0.06229, 0.4904, 0.06461, 0.497, 0.04978, 0.4906, 0.04614, 0.6261, 0.3413, 0.6128, 0.3252, 0.6015, 0.3328, 0.6114, 0.3511, 0.4906, 0.04614, 0.497, 0.04978, 0.5063, 0.0365, 0.5007, 0.03167, 0.6385, 0.3288, 0.6224, 0.3156, 0.6128, 0.3252, 0.6261, 0.3413, 0.5007, 0.03167, 0.5063, 0.0365, 0.518, 0.02526, 0.5134, 0.01944, 0.6484, 0.3141, 0.63, 0.3043, 0.6224, 0.3156, 0.6385, 0.3288, 0.5134, 0.01944, 0.518, 0.02526, 0.5317, 0.01651, 0.5283, 0.009905, 0.6551, 0.2978, 0.6352, 0.2917, 0.63, 0.3043, 0.6484, 0.3141, 0.5283, 0.009905, 0.5317, 0.01651, 0.5468, 0.01056, 0.5447, 0.003426, 0.6585, 0.2805, 0.6378, 0.2784, 0.6352, 0.2917, 0.6551, 0.2978, 0.3076, 0.5168, 0.3076, 0.5254, 0.2993, 0.5254, 0.2993, 0.5168, 0.2923, 0.4345, 0.3009, 0.4345, 0.3009, 0.4468, 0.2923, 0.4468, 0.2923, 0.4468, 0.3009, 0.4468, 0.3009, 0.4623, 0.2923, 0.4623, 0.2891, 0.4715, 0.2891, 0.4628, 0.3013, 0.4628, 0.3013, 0.4715, 0.2993, 0.5376, 0.2993, 0.5254, 0.3076, 0.5254, 0.3076, 0.5376, 0.2891, 0.4903, 0.2891, 0.4715, 0.3013, 0.4715, 0.3013, 0.4903, 0.4355, 0.5911, 0.4543, 0.5911, 0.4543, 0.5995, 0.4355, 0.5995, 0.2735, 0.4345, 0.2923, 0.4345, 0.2923, 0.4468, 0.2735, 0.4468, 0.3076, 0.498, 0.3076, 0.5168, 0.2993, 0.5168, 0.2993, 0.498, 0.2993, 0.5624, 0.2993, 0.5537, 0.3076, 0.5537, 0.3076, 0.5624, 0.2993, 0.5376, 0.3076, 0.5376, 0.3076, 0.5532, 0.2993, 0.5532, 0.4543, 0.5995, 0.4543, 0.5911, 0.4699, 0.5911, 0.4699, 0.5995, 0.2891, 0.4628, 0.2891, 0.4715, 0.2735, 0.4715, 0.2735, 0.4628])
me_cylinder.update()

# ---- objects
ob_cylinder = bpy.data.objects.new('Cylinder', me_cylinder)

# ---- transforms, parenting, visibility, modifiers, constraints
ob_cylinder.location = (0.0, 0.0, 0.0)
ob_cylinder.lineart.crease_threshold = 0.0
_m = ob_cylinder.modifiers.new('Auto Smooth', 'NODES')
_m.node_group = ng_auto_smooth
_gi = [s.identifier for s in ng_auto_smooth.interface.items_tree if s.item_type == 'SOCKET' and s.in_out == 'INPUT']
_m[_gi[1]] = 0.5236  # Angle

# ---- collection membership
col_collection.objects.link(ob_cylinder)

# ---- scene / render settings (as saved in the file)
scene.frame_start = 1; scene.frame_end = 250; scene.frame_set(1)
scene.render.engine = 'BLENDER_EEVEE_NEXT'
scene.cycles.use_denoising = False
scene.cycles.samples = 128
scene.cycles.sampling_pattern = 'TABULATED_SOBOL'
scene.cycles.use_adaptive_sampling = False
scene.cycles.use_light_tree = False
scene.view_settings.view_transform = 'Filmic'
bpy.context.view_layer.update()

# ---- added for rendering (the .blend has no active camera and no usable light): camera, sun
cam_auto = bpy.data.cameras.new('AutoCamera')
cam_auto.lens = 50.0
cam_auto.sensor_width = 36.0
cam_auto.clip_end = 1000.0
ob_auto_camera = bpy.data.objects.new('AutoCamera', cam_auto)
scene.collection.objects.link(ob_auto_camera)
ob_auto_camera.location = (5.75262, -6.90315, 6.74427)
ob_auto_camera.rotation_euler = (1.09748, -7.21219e-08, 0.694738)
scene.camera = ob_auto_camera
light_auto_sun = bpy.data.lights.new('AutoSun', 'SUN')
light_auto_sun.energy = 3.0
light_auto_sun.angle = 0.0523599
ob_auto_sun = bpy.data.objects.new('AutoSun', light_auto_sun)
scene.collection.objects.link(ob_auto_sun)
ob_auto_sun.rotation_euler = (0.872665, 0.174533, 0.523599)
bpy.context.view_layer.update()
